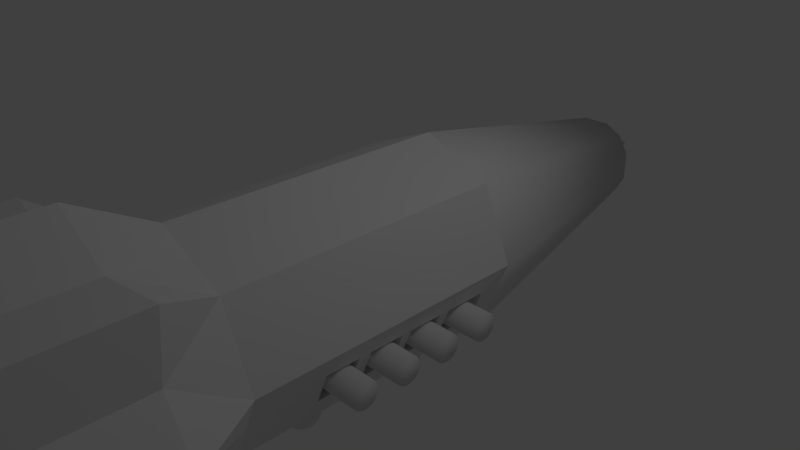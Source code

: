 # Source: hayg_mas.blend  (saved by Blender 2.63.0; exported with 4.5.12 LTS)
import bpy
from mathutils import Matrix  # noqa: F401  (used for matrix-valued properties, if any)

bpy.ops.wm.read_factory_settings(use_empty=True)
scene = bpy.context.scene
scene.name = 'Scene'

# ---- collections
col_collection_1 = bpy.data.collections.new('Collection 1'); scene.collection.children.link(col_collection_1)

# ---- materials (node trees are filled in below, after node groups)
mat_material = bpy.data.materials.new('Material')
mat_material.alpha_threshold = 0.0
mat_material.use_transparent_shadow = False
mat_material.roughness = 0.5
mat_material.line_color = (0.0, 0.0, 0.0, 1.0)

# ---- material node trees

# ---- world
world_world = bpy.data.worlds.new('World'); scene.world = world_world
world_world.color = (0.05088, 0.05088, 0.05088)
world_world.use_sun_shadow = False
world_world.sun_shadow_jitter_overblur = 0.0
world_world.cycles.sampling_method = 'MANUAL'
world_world.cycles.sample_map_resolution = 256

# ---- cameras
cam_camera = bpy.data.cameras.new('Camera')
cam_camera.clip_end = 100.0
cam_camera.lens = 35.0
cam_camera.sensor_width = 32.0
cam_camera.sensor_height = 18.0
cam_camera.ortho_scale = 7.314
cam_camera.dof.focus_distance = 0.0
cam_camera.dof.aperture_fstop = 128.0

# ---- lights
light_lamp = bpy.data.lights.new('Lamp', 'POINT')
light_lamp.transmission_factor = 0.0
light_lamp.cutoff_distance = 30.0
light_lamp.energy = 100.0
light_lamp.shadow_buffer_clip_start = 1.001
light_lamp.shadow_soft_size = 1.0
light_lamp.shadow_maximum_resolution = 0.006
light_lamp.use_absolute_resolution = True
light_lamp.cycles.use_multiple_importance_sampling = False

# ---- meshes
me_cube = bpy.data.meshes.new('Cube')
me_cube.from_pydata([(1.0, 1.0, -1.0), (1.0, -2.841, -1.0), (-1.0, -2.841, -1.0), (-1.0, 1.0, -1.0), (1.0, 1.0, 1.0), (1.0, -2.841, 1.0), (-1.0, -2.841, 1.0), (-1.0, 1.0, 1.0), (0.4606, 4.763, -0.4606), (-0.4606, 4.763, -0.4606), (0.4606, 4.763, 0.4606), (-0.4606, 4.763, 0.4606), (1.548e-07, 1.0, -1.402), (1.402, 1.0, 0.0), (-1.402, 1.0, 0.0), (2.384e-07, 1.0, 1.402), (1.504, -3.704, -1.504), (-1.504, -3.704, -1.504), (1.504, -3.704, 1.504), (-1.504, -3.704, 1.504), (1.504, -7.776, -1.504), (-1.504, -7.776, -1.504), (1.504, -7.776, 1.504), (-1.504, -7.776, 1.504), (0.8037, -8.969, -0.8037), (-0.8037, -8.969, -0.8037), (0.8037, -8.969, 0.8037), (-0.8037, -8.969, 0.8037), (0.2012, 4.763, -0.6037), (-0.2012, 4.763, -0.6037), (0.6037, 4.763, -0.2012), (0.6037, 4.763, 0.2012), (-0.6037, 4.763, -0.2012), (-0.6037, 4.763, 0.2012), (0.2012, 4.763, 0.6037), (-0.2012, 4.763, 0.6037), (0.1756, 4.645, -0.5268), (-0.1756, 4.645, -0.5268), (0.5268, 4.645, -0.1756), (0.5268, 4.645, 0.1756), (-0.5268, 4.645, -0.1756), (-0.5268, 4.645, 0.1756), (0.1756, 4.645, 0.5268), (-0.1756, 4.645, 0.5268), (0.1128, 4.15, -0.3383), (-0.1128, 4.15, -0.3383), (0.3383, 4.15, -0.1128), (0.3383, 4.15, 0.1128), (-0.3383, 4.15, -0.1128), (-0.3383, 4.15, 0.1128), (0.1128, 4.15, 0.3383), (-0.1128, 4.15, 0.3383), (0.05357, 5.093, -0.1607), (-0.05357, 5.093, -0.1607), (0.1607, 5.093, -0.05357), (0.1607, 5.093, 0.05357), (-0.1607, 5.093, -0.05357), (-0.1607, 5.093, 0.05357), (0.05357, 5.093, 0.1607), (-0.05357, 5.093, 0.1607), (2.361e-07, 5.67, 0.0), (1.988, -3.826, 0.0), (-1.988, -3.826, 0.0), (-7.956e-07, -3.826, 1.988), (-6.53e-07, -2.841, 1.435), (-1.435, -2.841, 0.0), (1.435, -2.841, 0.0), (1.165e-07, -2.841, -1.435), (2.706e-07, -3.826, -1.988), (1.988, -7.57, 0.0), (-1.988, -7.57, 0.0), (-7.956e-07, -7.57, 1.988), (2.706e-07, -7.57, -1.988), (0.9383, -8.865, 0.0), (-0.9383, -8.865, 0.0), (-5.415e-07, -8.865, 0.9383), (-3.817e-08, -8.865, -0.9383), (-0.6178, -3.765, 1.434), (0.6178, -3.765, 1.434), (1.434, -3.765, 0.6178), (1.434, -3.765, -0.6178), (0.6178, -3.765, -1.434), (-0.6178, -3.765, -1.434), (-1.434, -3.765, -0.6178), (-1.434, -3.765, 0.6178), (-0.6178, -7.8, 1.434), (0.6178, -7.8, 1.434), (1.434, -7.8, 0.6178), (1.434, -7.8, -0.6178), (0.6178, -7.8, -1.434), (-0.6178, -7.8, -1.434), (-1.434, -7.8, -0.6178), (-1.434, -7.8, 0.6178), (1.633, -0.488, -0.5996), (-1.716, -0.488, -0.6127), (1.632, -0.5056, -0.5666), (-1.717, -0.5056, -0.5798), (1.631, -0.5165, -0.5308), (-1.718, -0.5165, -0.544), (1.629, -0.5201, -0.4936), (-1.719, -0.5201, -0.5068), (1.634, -0.4642, -0.6285), (-1.715, -0.4642, -0.6416), (-1.719, 0.118, -0.5068), (1.629, 0.118, -0.4936), (-1.718, 0.1217, -0.544), (1.631, 0.1217, -0.5308), (-1.717, 0.1325, -0.5798), (1.632, 0.1325, -0.5666), (-1.716, 0.1502, -0.6127), (1.633, 0.1502, -0.5996), (-1.715, 0.1739, -0.6416), (1.634, 0.1739, -0.6285), (-1.714, 0.2028, -0.6653), (1.635, 0.2028, -0.6522), (-1.713, 0.2358, -0.683), (1.635, 0.2358, -0.6698), (-1.713, 0.2716, -0.6938), (1.636, 0.2716, -0.6806), (-1.713, 0.3088, -0.6975), (1.636, 0.3088, -0.6843), (-1.713, 0.346, -0.6938), (1.636, 0.346, -0.6806), (-1.713, 0.3818, -0.683), (1.635, 0.3818, -0.6698), (-1.714, 0.4148, -0.6653), (1.635, 0.4148, -0.6522), (-1.715, 0.4437, -0.6416), (1.634, 0.4437, -0.6285), (-1.716, 0.4674, -0.6127), (1.633, 0.4674, -0.5996), (-1.717, 0.4851, -0.5798), (1.632, 0.4851, -0.5666), (-1.718, 0.4959, -0.544), (1.631, 0.4959, -0.5308), (-1.719, 0.4996, -0.5068), (1.629, 0.4996, -0.4936), (-1.721, 0.4959, -0.4696), (1.628, 0.4959, -0.4564), (-1.722, 0.4851, -0.4338), (1.627, 0.4851, -0.4207), (-1.723, 0.4674, -0.4009), (1.626, 0.4674, -0.3877), (-1.724, 0.4437, -0.372), (1.625, 0.4437, -0.3588), (-1.725, 0.4148, -0.3482), (1.624, 0.4148, -0.3351), (-1.725, 0.3818, -0.3306), (1.623, 0.3818, -0.3175), (-1.726, 0.346, -0.3198), (1.623, 0.346, -0.3066), (-1.726, 0.3088, -0.3161), (1.623, 0.3088, -0.3029), (-1.726, 0.2716, -0.3198), (1.623, 0.2716, -0.3066), (-1.725, 0.2358, -0.3306), (1.623, 0.2358, -0.3175), (-1.725, 0.2028, -0.3482), (1.624, 0.2028, -0.3351), (-1.724, 0.1739, -0.372), (1.625, 0.1739, -0.3588), (-1.723, 0.1502, -0.4009), (1.626, 0.1502, -0.3877), (-1.722, 0.1325, -0.4338), (1.627, 0.1325, -0.4207), (-1.721, 0.1217, -0.4696), (1.628, 0.1217, -0.4564), (-1.714, -0.4353, -0.6653), (1.635, -0.4353, -0.6522), (-1.713, -0.4023, -0.683), (1.635, -0.4023, -0.6698), (-1.713, -0.3666, -0.6938), (1.636, -0.3666, -0.6806), (-1.713, -0.3293, -0.6975), (1.636, -0.3293, -0.6843), (-1.713, -0.2921, -0.6938), (1.636, -0.2921, -0.6806), (-1.713, -0.2563, -0.683), (1.635, -0.2563, -0.6698), (-1.714, -0.2233, -0.6653), (1.635, -0.2233, -0.6522), (-1.715, -0.1944, -0.6416), (1.634, -0.1944, -0.6285), (-1.716, -0.1707, -0.6127), (1.633, -0.1707, -0.5996), (-1.717, -0.1531, -0.5798), (1.632, -0.1531, -0.5666), (-1.718, -0.1422, -0.544), (1.631, -0.1422, -0.5308), (-1.719, -0.1385, -0.5068), (1.629, -0.1385, -0.4936), (-1.721, -0.1422, -0.4696), (1.628, -0.1422, -0.4564), (-1.722, -0.1531, -0.4338), (1.627, -0.1531, -0.4207), (-1.723, -0.1707, -0.4009), (1.626, -0.1707, -0.3877), (-1.724, -0.1944, -0.372), (1.625, -0.1944, -0.3588), (-1.725, -0.2233, -0.3482), (1.624, -0.2233, -0.3351), (-1.725, -0.2563, -0.3306), (1.623, -0.2563, -0.3175), (-1.726, -0.2921, -0.3198), (1.623, -0.2921, -0.3066), (-1.726, -0.3293, -0.3161), (1.623, -0.3293, -0.3029), (-1.726, -0.3666, -0.3198), (1.623, -0.3666, -0.3066), (-1.725, -0.4023, -0.3306), (1.623, -0.4023, -0.3175), (-1.725, -0.4353, -0.3482), (1.624, -0.4353, -0.3351), (-1.724, -0.4642, -0.372), (1.625, -0.4642, -0.3588), (-1.723, -0.488, -0.4009), (1.626, -0.488, -0.3877), (-1.722, -0.5056, -0.4338), (1.627, -0.5056, -0.4207), (-1.721, -0.5165, -0.4696), (1.628, -0.5165, -0.4564), (1.633, -1.121, -0.5996), (-1.716, -1.121, -0.6127), (1.632, -1.139, -0.5666), (-1.717, -1.139, -0.5798), (1.631, -1.15, -0.5308), (-1.718, -1.15, -0.544), (1.629, -1.154, -0.4936), (-1.719, -1.154, -0.5068), (1.634, -1.098, -0.6285), (-1.715, -1.098, -0.6416), (-1.714, -1.069, -0.6653), (1.635, -1.069, -0.6522), (-1.713, -1.036, -0.683), (1.635, -1.036, -0.6698), (-1.713, -1.0, -0.6938), (1.636, -1.0, -0.6806), (-1.713, -0.9629, -0.6975), (1.636, -0.9629, -0.6843), (-1.713, -0.9256, -0.6938), (1.636, -0.9256, -0.6806), (-1.713, -0.8898, -0.683), (1.635, -0.8898, -0.6698), (-1.714, -0.8569, -0.6653), (1.635, -0.8569, -0.6522), (-1.715, -0.828, -0.6416), (1.634, -0.828, -0.6285), (-1.716, -0.8042, -0.6127), (1.633, -0.8042, -0.5996), (-1.717, -0.7866, -0.5798), (1.632, -0.7866, -0.5666), (-1.718, -0.7757, -0.544), (1.631, -0.7757, -0.5308), (-1.719, -0.7721, -0.5068), (1.629, -0.7721, -0.4936), (-1.721, -0.7757, -0.4696), (1.628, -0.7757, -0.4564), (-1.722, -0.7866, -0.4338), (1.627, -0.7866, -0.4207), (-1.723, -0.8042, -0.4009), (1.626, -0.8042, -0.3877), (-1.724, -0.828, -0.372), (1.625, -0.828, -0.3588), (-1.725, -0.8569, -0.3482), (1.624, -0.8569, -0.3351), (-1.725, -0.8898, -0.3306), (1.623, -0.8898, -0.3175), (-1.726, -0.9256, -0.3198), (1.623, -0.9256, -0.3066), (-1.726, -0.9629, -0.3161), (1.623, -0.9629, -0.3029), (-1.726, -1.0, -0.3198), (1.623, -1.0, -0.3066), (-1.725, -1.036, -0.3306), (1.623, -1.036, -0.3175), (-1.725, -1.069, -0.3482), (1.624, -1.069, -0.3351), (-1.724, -1.098, -0.372), (1.625, -1.098, -0.3588), (-1.723, -1.121, -0.4009), (1.626, -1.121, -0.3877), (-1.722, -1.139, -0.4338), (1.627, -1.139, -0.4207), (-1.721, -1.15, -0.4696), (1.628, -1.15, -0.4564), (1.633, -1.761, -0.5996), (-1.716, -1.761, -0.6127), (1.632, -1.778, -0.5666), (-1.717, -1.778, -0.5798), (1.631, -1.789, -0.5308), (-1.718, -1.789, -0.544), (1.629, -1.793, -0.4936), (-1.719, -1.793, -0.5068), (1.634, -1.737, -0.6285), (-1.715, -1.737, -0.6416), (-1.714, -1.708, -0.6653), (1.635, -1.708, -0.6522), (-1.713, -1.675, -0.683), (1.635, -1.675, -0.6698), (-1.713, -1.639, -0.6938), (1.636, -1.639, -0.6806), (-1.713, -1.602, -0.6975), (1.636, -1.602, -0.6843), (-1.713, -1.565, -0.6938), (1.636, -1.565, -0.6806), (-1.713, -1.529, -0.683), (1.635, -1.529, -0.6698), (-1.714, -1.496, -0.6653), (1.635, -1.496, -0.6522), (-1.715, -1.467, -0.6416), (1.634, -1.467, -0.6285), (-1.716, -1.443, -0.6127), (1.633, -1.443, -0.5996), (-1.717, -1.426, -0.5798), (1.632, -1.426, -0.5666), (-1.718, -1.415, -0.544), (1.631, -1.415, -0.5308), (-1.719, -1.411, -0.5068), (1.629, -1.411, -0.4936), (-1.721, -1.415, -0.4696), (1.628, -1.415, -0.4564), (-1.722, -1.426, -0.4338), (1.627, -1.426, -0.4207), (-1.723, -1.443, -0.4009), (1.626, -1.443, -0.3877), (-1.724, -1.467, -0.372), (1.625, -1.467, -0.3588), (-1.725, -1.496, -0.3482), (1.624, -1.496, -0.3351), (-1.725, -1.529, -0.3306), (1.623, -1.529, -0.3175), (-1.726, -1.565, -0.3198), (1.623, -1.565, -0.3066), (-1.726, -1.602, -0.3161), (1.623, -1.602, -0.3029), (-1.726, -1.639, -0.3198), (1.623, -1.639, -0.3066), (-1.725, -1.675, -0.3306), (1.623, -1.675, -0.3175), (-1.725, -1.708, -0.3482), (1.624, -1.708, -0.3351), (-1.724, -1.737, -0.372), (1.625, -1.737, -0.3588), (-1.723, -1.761, -0.4009), (1.626, -1.761, -0.3877), (-1.722, -1.778, -0.4338), (1.627, -1.778, -0.4207), (-1.721, -1.789, -0.4696), (1.628, -1.789, -0.4564), (0.3512, 4.645, -0.3512), (0.3512, 4.645, 0.3512), (-0.3512, 4.645, 0.3512), (-0.3512, 4.645, -0.3512), (1.121, -1.857, -0.7226), (-1.121, -1.857, -0.7226), (-1.314, -1.857, -0.2774), (1.314, -1.857, -0.2774), (-1.121, -1.388, -0.7226), (-1.314, -1.388, -0.2774), (1.121, -1.388, -0.7226), (1.314, -1.388, -0.2774), (-1.121, -1.214, -0.7226), (-1.314, -1.214, -0.2774), (1.121, -1.214, -0.7226), (1.314, -1.214, -0.2774), (-1.121, -0.7258, -0.7226), (-1.314, -0.7258, -0.2774), (1.121, -0.7258, -0.7226), (1.314, -0.7258, -0.2774), (-1.121, -0.598, -0.7226), (-1.314, -0.598, -0.2774), (1.121, -0.598, -0.7226), (1.314, -0.598, -0.2774), (-1.121, -0.1147, -0.7226), (-1.314, -0.1147, -0.2774), (1.121, -0.1147, -0.7226), (1.314, -0.1147, -0.2774), (-1.121, 0.03381, -0.7226), (-1.314, 0.03381, -0.2774), (1.121, 0.03381, -0.7226), (1.314, 0.03381, -0.2774), (-1.121, 0.6229, -0.7226), (-1.314, 0.6229, -0.2774), (1.121, 0.6229, -0.7226), (1.314, 0.6229, -0.2774), (0.8201, 0.03381, -0.7226), (1.014, 0.03381, -0.2774), (0.8201, 0.6229, -0.7226), (1.014, 0.6229, -0.2774), (1.014, -0.1147, -0.2774), (0.8201, -0.1147, -0.7226), (1.014, -0.598, -0.2774), (0.8201, -0.598, -0.7226), (0.8201, -1.214, -0.7226), (1.014, -1.214, -0.2774), (0.8201, -0.7258, -0.7226), (1.014, -0.7258, -0.2774), (0.8201, -1.857, -0.7226), (1.014, -1.857, -0.2774), (0.8201, -1.388, -0.7226), (1.014, -1.388, -0.2774), (-0.9105, 0.03381, -0.7226), (-1.104, 0.03381, -0.2774), (-0.9105, 0.6229, -0.7226), (-1.104, 0.6229, -0.2774), (-0.9105, -0.598, -0.7226), (-1.104, -0.598, -0.2774), (-0.9105, -0.1147, -0.7226), (-1.104, -0.1147, -0.2774), (-0.9105, -1.214, -0.7226), (-1.104, -1.214, -0.2774), (-0.9105, -0.7258, -0.7226), (-1.104, -0.7258, -0.2774), (-0.9105, -1.857, -0.7226), (-1.104, -1.857, -0.2774), (-0.9105, -1.388, -0.7226), (-1.104, -1.388, -0.2774), (0.573, -8.853, -0.573), (-0.573, -8.853, -0.573), (0.573, -8.853, 0.573), (-0.573, -8.853, 0.573), (0.669, -8.779, 0.0), (-0.669, -8.779, 0.0), (-4.711e-07, -8.779, 0.669), (-1.122e-07, -8.779, -0.669), (0.3761, -8.922, -0.3761), (-0.3761, -8.922, -0.3761), (0.3761, -8.922, 0.3761), (-0.3761, -8.922, 0.3761), (0.4392, -8.873, 0.0), (-0.4392, -8.873, 0.0), (-4.111e-07, -8.873, 0.4392), (-1.755e-07, -8.873, -0.4392), (0.1898, -8.838, -0.1898), (-0.1898, -8.838, -0.1898), (0.1898, -8.838, 0.1898), (-0.1898, -8.838, 0.1898), (0.2216, -8.813, 0.0), (-0.2216, -8.813, 0.0), (-3.563e-07, -8.813, 0.2216), (-2.374e-07, -8.813, -0.2216), (0.1201, -9.029, -0.1201), (-0.1201, -9.029, -0.1201), (0.1201, -9.029, 0.1201), (-0.1201, -9.029, 0.1201), (0.1402, -9.013, 0.0), (-0.1402, -9.013, 0.0), (-3.355e-07, -9.013, 0.1402), (-2.603e-07, -9.013, -0.1402), (-2.998e-07, -8.949, 0.0), (-1.719, -1.602, -0.5068), (-1.719, -0.9629, -0.5068), (-1.719, -0.3293, -0.5068), (-1.719, 0.3088, -0.5068), (1.629, 0.3088, -0.4936), (1.629, -0.3293, -0.4936), (1.629, -1.602, -0.4936), (1.629, -0.9629, -0.4936), (-0.5, -2.841, -1.217), (0.5, -2.841, -1.217), (-1.217, -2.841, 0.5), (1.217, -2.841, 0.5), (-0.5, -2.841, 1.217), (0.5, -2.841, 1.217), (-1.217, -2.841, -0.5), (1.217, -2.841, -0.5), (-0.4019, -8.917, 0.871), (0.4019, -8.917, 0.871), (0.871, -8.917, 0.4019), (0.871, -8.917, -0.4019), (0.4019, -8.917, -0.871), (-0.4019, -8.917, -0.871), (-0.871, -8.917, -0.4019), (-0.871, -8.917, 0.4019), (-1.155, -4.81, -1.44), (-1.141, -4.818, -1.605), (0.8689, -4.782, -1.778), (-0.9233, -4.809, -1.794), (0.8692, -4.783, -1.745), (-0.923, -4.81, -1.761), (0.8696, -4.79, -1.712), (-0.9226, -4.818, -1.728), (0.8701, -4.804, -1.682), (-0.9221, -4.832, -1.697), (0.8707, -4.823, -1.655), (-0.9215, -4.851, -1.67), (0.8714, -4.848, -1.632), (-0.9208, -4.875, -1.647), (0.8721, -4.876, -1.614), (-0.9201, -4.904, -1.63), (0.8727, -4.907, -1.602), (-0.9195, -4.935, -1.618), (0.8734, -4.94, -1.597), (-0.9188, -4.968, -1.612), (0.874, -4.974, -1.598), (-0.9182, -5.001, -1.613), (0.8746, -5.006, -1.605), (-0.9176, -5.034, -1.621), (0.875, -5.037, -1.619), (-0.9172, -5.064, -1.635), (0.8754, -5.064, -1.639), (-0.9168, -5.092, -1.654), (0.8756, -5.087, -1.663), (-0.9166, -5.115, -1.679), (0.8757, -5.105, -1.691), (-0.9165, -5.132, -1.707), (0.8756, -5.117, -1.723), (-0.9166, -5.144, -1.738), (0.8754, -5.122, -1.756), (-0.9168, -5.15, -1.771), (0.8751, -5.121, -1.789), (-0.9171, -5.149, -1.805), (0.8747, -5.113, -1.822), (-0.9175, -5.141, -1.837), (0.8742, -5.1, -1.852), (-0.918, -5.127, -1.868), (0.8736, -5.08, -1.879), (-0.9186, -5.108, -1.895), (0.873, -5.056, -1.902), (-0.9192, -5.083, -1.918), (0.8723, -5.027, -1.92), (-0.9199, -5.055, -1.936), (0.8716, -4.996, -1.932), (-0.9206, -5.024, -1.947), (0.871, -4.963, -1.937), (-0.9212, -4.991, -1.953), (0.8704, -4.93, -1.936), (-0.9218, -4.957, -1.952), (0.8698, -4.897, -1.929), (-0.9224, -4.925, -1.944), (0.8694, -4.867, -1.915), (-0.9228, -4.894, -1.93), (0.869, -4.839, -1.895), (-0.9232, -4.867, -1.911), (0.8688, -4.817, -1.871), (-0.9234, -4.844, -1.887), (0.8687, -4.799, -1.843), (-0.9235, -4.826, -1.858), (0.8688, -4.787, -1.811), (-0.9234, -4.815, -1.827), (-1.186, -4.822, -1.441), (-1.172, -4.83, -1.607), (-1.214, -4.84, -1.442), (-1.2, -4.848, -1.608), (-1.238, -4.863, -1.444), (-1.224, -4.871, -1.609), (-1.257, -4.891, -1.445), (-1.243, -4.899, -1.61), (-1.27, -4.921, -1.446), (-1.257, -4.929, -1.611), (-1.277, -4.954, -1.447), (-1.264, -4.962, -1.612), (-1.278, -4.987, -1.447), (-1.264, -4.996, -1.613), (-1.272, -5.02, -1.448), (-1.258, -5.029, -1.613), (-1.26, -5.051, -1.448), (-1.246, -5.06, -1.613), (-1.241, -5.08, -1.448), (-1.228, -5.088, -1.613), (-1.218, -5.104, -1.448), (-1.205, -5.112, -1.613), (-1.191, -5.123, -1.447), (-1.177, -5.131, -1.613), (-1.16, -5.136, -1.446), (-1.147, -5.144, -1.612), (-1.127, -5.143, -1.445), (-1.114, -5.151, -1.611), (-1.094, -5.144, -1.444), (-1.08, -5.152, -1.61), (-1.061, -5.138, -1.443), (-1.048, -5.146, -1.609), (-1.03, -5.125, -1.442), (-1.016, -5.134, -1.607), (-1.002, -5.107, -1.441), (-0.9883, -5.116, -1.606), (-0.9778, -5.084, -1.44), (-0.9643, -5.092, -1.605), (-0.9588, -5.057, -1.438), (-0.9453, -5.065, -1.604), (-0.9455, -5.026, -1.437), (-0.9319, -5.034, -1.603), (-0.9384, -4.993, -1.437), (-0.9249, -5.001, -1.602), (-0.9379, -4.96, -1.436), (-0.9243, -4.968, -1.601), (-0.9438, -4.927, -1.435), (-0.9303, -4.935, -1.601), (-0.9561, -4.896, -1.435), (-0.9426, -4.904, -1.601), (-0.9742, -4.868, -1.435), (-0.9607, -4.876, -1.601), (-0.9975, -4.844, -1.436), (-0.9839, -4.852, -1.601), (-1.025, -4.825, -1.436), (-1.011, -4.833, -1.602), (-1.056, -4.811, -1.437), (-1.042, -4.819, -1.602), (-1.088, -4.804, -1.438), (-1.075, -4.812, -1.603), (-1.122, -4.804, -1.439), (-1.108, -4.812, -1.604), (-1.149, -5.02, -1.865), (-1.153, -4.991, -1.867), (-1.153, -4.962, -1.866), (-1.149, -4.934, -1.863), (-1.146, -4.907, -1.858), (-1.138, -4.879, -1.848), (-1.146, -5.047, -1.861), (-1.137, -5.076, -1.853), (-1.125, -5.102, -1.841), (-1.11, -5.126, -1.822), (-1.085, -5.143, -1.794), (-1.125, -4.862, -1.835), (-1.11, -4.831, -1.815), (-1.085, -4.816, -1.786), (-1.058, -4.81, -1.753), (-1.027, -4.811, -1.718), (-0.9993, -4.819, -1.686), (-1.057, -5.15, -1.762), (-1.026, -5.151, -1.727), (-0.999, -5.145, -1.695), (-0.9758, -5.133, -1.667), (-0.9761, -4.832, -1.659), (-1.047, -4.96, -1.923), (-1.045, -4.929, -1.918), (-1.044, -4.901, -1.909), (-1.04, -4.873, -1.894), (-1.036, -4.851, -1.877), (-1.025, -4.829, -1.849), (-1.012, -4.815, -1.819), (-1.044, -5.022, -1.92), (-1.047, -4.991, -1.924), (-1.043, -5.051, -1.913), (-1.038, -5.08, -1.9), (-1.033, -5.103, -1.884), (-1.022, -5.127, -1.857), (-1.009, -5.142, -1.828), (-1.226, -5.024, -1.739), (-1.231, -4.993, -1.74), (-1.218, -5.053, -1.737), (-1.205, -5.082, -1.733), (-1.187, -5.107, -1.727), (-1.166, -5.129, -1.717), (-1.13, -5.143, -1.703), (-1.23, -4.962, -1.739), (-1.225, -4.932, -1.737), (-1.217, -4.903, -1.734), (-1.203, -4.875, -1.729), (-1.185, -4.855, -1.721), (-1.163, -4.83, -1.711), (-1.127, -4.817, -1.696), (-1.155, -6.211, -1.44), (-1.141, -6.219, -1.605), (0.8689, -6.183, -1.778), (-0.9233, -6.21, -1.794), (0.8692, -6.184, -1.745), (-0.923, -6.211, -1.761), (0.8696, -6.191, -1.712), (-0.9226, -6.219, -1.728), (0.8701, -6.205, -1.682), (-0.9221, -6.233, -1.697), (0.8707, -6.224, -1.655), (-0.9215, -6.252, -1.67), (0.8714, -6.249, -1.632), (-0.9208, -6.276, -1.647), (0.8721, -6.277, -1.614), (-0.9201, -6.305, -1.63), (0.8727, -6.308, -1.602), (-0.9195, -6.336, -1.618), (0.8734, -6.341, -1.597), (-0.9188, -6.369, -1.612), (0.874, -6.375, -1.598), (-0.9182, -6.402, -1.613), (0.8746, -6.407, -1.605), (-0.9176, -6.435, -1.621), (0.875, -6.438, -1.619), (-0.9172, -6.466, -1.635), (0.8754, -6.465, -1.639), (-0.9168, -6.493, -1.654), (0.8756, -6.488, -1.663), (-0.9166, -6.516, -1.679), (0.8757, -6.506, -1.691), (-0.9165, -6.533, -1.707), (0.8756, -6.518, -1.723), (-0.9166, -6.545, -1.738), (0.8754, -6.523, -1.756), (-0.9168, -6.551, -1.771), (0.8751, -6.522, -1.789), (-0.9171, -6.55, -1.805), (0.8747, -6.514, -1.822), (-0.9175, -6.542, -1.837), (0.8742, -6.501, -1.852), (-0.918, -6.528, -1.868), (0.8736, -6.481, -1.879), (-0.9186, -6.509, -1.895), (0.873, -6.457, -1.902), (-0.9192, -6.484, -1.918), (0.8723, -6.428, -1.92), (-0.9199, -6.456, -1.936), (0.8716, -6.397, -1.932), (-0.9206, -6.425, -1.947), (0.871, -6.364, -1.937), (-0.9212, -6.392, -1.953), (0.8704, -6.331, -1.936), (-0.9218, -6.358, -1.952), (0.8698, -6.298, -1.929), (-0.9224, -6.326, -1.944), (0.8694, -6.268, -1.915), (-0.9228, -6.295, -1.93), (0.869, -6.24, -1.895), (-0.9232, -6.268, -1.911), (0.8688, -6.218, -1.871), (-0.9234, -6.245, -1.887), (0.8687, -6.2, -1.843), (-0.9235, -6.227, -1.858), (0.8688, -6.188, -1.811), (-0.9234, -6.216, -1.827), (-1.186, -6.223, -1.441), (-1.172, -6.231, -1.607), (-1.214, -6.241, -1.442), (-1.2, -6.249, -1.608), (-1.238, -6.264, -1.444), (-1.224, -6.272, -1.609), (-1.257, -6.292, -1.445), (-1.243, -6.3, -1.61), (-1.27, -6.322, -1.446), (-1.257, -6.331, -1.611), (-1.277, -6.355, -1.447), (-1.264, -6.363, -1.612), (-1.278, -6.388, -1.447), (-1.264, -6.397, -1.613), (-1.272, -6.421, -1.448), (-1.258, -6.43, -1.613), (-1.26, -6.453, -1.448), (-1.246, -6.461, -1.613), (-1.241, -6.481, -1.448), (-1.228, -6.489, -1.613), (-1.218, -6.505, -1.448), (-1.205, -6.513, -1.613), (-1.191, -6.524, -1.447), (-1.177, -6.532, -1.613), (-1.16, -6.537, -1.446), (-1.147, -6.545, -1.612), (-1.127, -6.544, -1.445), (-1.114, -6.552, -1.611), (-1.094, -6.545, -1.444), (-1.08, -6.553, -1.61), (-1.061, -6.539, -1.443), (-1.048, -6.547, -1.609), (-1.03, -6.527, -1.442), (-1.016, -6.535, -1.607), (-1.002, -6.508, -1.441), (-0.9883, -6.517, -1.606), (-0.9778, -6.485, -1.44), (-0.9643, -6.493, -1.605), (-0.9588, -6.458, -1.438), (-0.9453, -6.466, -1.604), (-0.9455, -6.427, -1.437), (-0.9319, -6.435, -1.603), (-0.9384, -6.394, -1.437), (-0.9249, -6.402, -1.602), (-0.9379, -6.361, -1.436), (-0.9243, -6.369, -1.601), (-0.9438, -6.328, -1.435), (-0.9303, -6.336, -1.601), (-0.9561, -6.297, -1.435), (-0.9426, -6.305, -1.601), (-0.9742, -6.269, -1.435), (-0.9607, -6.277, -1.601), (-0.9975, -6.245, -1.436), (-0.9839, -6.253, -1.601), (-1.025, -6.226, -1.436), (-1.011, -6.234, -1.602), (-1.056, -6.212, -1.437), (-1.042, -6.22, -1.602), (-1.088, -6.205, -1.438), (-1.075, -6.213, -1.603), (-1.122, -6.205, -1.439), (-1.108, -6.213, -1.604), (-1.149, -6.421, -1.865), (-1.153, -6.392, -1.867), (-1.153, -6.363, -1.866), (-1.149, -6.335, -1.863), (-1.146, -6.308, -1.858), (-1.138, -6.28, -1.848), (-1.146, -6.448, -1.861), (-1.137, -6.477, -1.853), (-1.125, -6.503, -1.841), (-1.11, -6.527, -1.822), (-1.085, -6.544, -1.794), (-1.125, -6.263, -1.835), (-1.11, -6.232, -1.815), (-1.085, -6.217, -1.786), (-1.058, -6.211, -1.753), (-1.027, -6.212, -1.718), (-0.9993, -6.22, -1.686), (-1.057, -6.551, -1.762), (-1.026, -6.552, -1.727), (-0.999, -6.546, -1.695), (-0.9758, -6.534, -1.667), (-0.9761, -6.233, -1.659), (-1.047, -6.361, -1.923), (-1.045, -6.33, -1.918), (-1.044, -6.302, -1.909), (-1.04, -6.274, -1.894), (-1.036, -6.252, -1.877), (-1.025, -6.23, -1.849), (-1.012, -6.216, -1.819), (-1.044, -6.423, -1.92), (-1.047, -6.392, -1.924), (-1.043, -6.452, -1.913), (-1.038, -6.481, -1.9), (-1.033, -6.504, -1.884), (-1.022, -6.528, -1.857), (-1.009, -6.543, -1.828), (-1.226, -6.425, -1.739), (-1.231, -6.394, -1.74), (-1.218, -6.454, -1.737), (-1.205, -6.483, -1.733), (-1.187, -6.508, -1.727), (-1.166, -6.53, -1.717), (-1.13, -6.544, -1.703), (-1.23, -6.363, -1.739), (-1.225, -6.333, -1.737), (-1.217, -6.304, -1.734), (-1.203, -6.276, -1.729), (-1.185, -6.256, -1.721), (-1.163, -6.231, -1.711), (-1.127, -6.218, -1.696), (0.8194, -6.893, -1.979), (0.8194, -4.563, -1.979), (1.291, -4.563, -1.716), (1.291, -6.893, -1.716), (0.8194, -6.893, -1.32), (0.8194, -4.563, -1.32), (1.458, -4.563, -1.32), (1.458, -6.893, -1.32), (1.092, -4.563, -1.917), (1.092, -6.893, -1.917), (1.398, -4.563, -1.564), (0.9676, -4.563, -1.968), (1.398, -6.893, -1.564), (1.203, -6.893, -1.817), (1.203, -4.563, -1.817), (0.9676, -6.893, -1.968), (-0.04598, -6.562, -1.994), (-0.04598, -6.179, -1.994), (0.05159, -6.179, -1.994), (0.05159, -6.562, -1.994), (-0.4803, -6.562, -1.589), (-0.4803, -6.179, -1.589), (0.4859, -6.179, -1.589), (0.4859, -6.562, -1.589), (-0.04598, -5.164, -1.994), (-0.04598, -4.78, -1.994), (0.05159, -4.78, -1.994), (0.05159, -5.164, -1.994), (-0.4803, -5.164, -1.589), (-0.4803, -4.78, -1.589), (0.4859, -4.78, -1.589), (0.4859, -5.164, -1.589), (0.8013, 0.4041, -1.053), (0.8013, -2.114, -1.053), (0.231, -2.114, -1.301), (0.231, 0.4041, -1.301), (0.8226, 0.4041, -1.13), (0.8226, -2.114, -1.13), (0.2522, -2.114, -1.378), (0.2522, 0.4041, -1.378), (0.6228, -0.937, -1.463), (0.5941, -0.9749, -1.46), (0.5639, -1.01, -1.448), (0.5335, -1.041, -1.428), (0.5039, -1.066, -1.4), (0.4763, -1.084, -1.366), (0.4518, -1.096, -1.327), (0.3313, -0.04671, -1.325), (0.3537, -0.04671, -1.367), (0.3839, -0.04671, -1.404), (0.4207, -0.04671, -1.435), (0.4627, -0.04671, -1.457), (0.5084, -0.04671, -1.471), (0.5558, -0.04671, -1.476), (0.6033, -0.04671, -1.471), (0.4313, -1.1, -1.284), (0.6304, -0.9414, -1.46), (0.609, -0.9836, -1.454), (0.5856, -1.022, -1.439), (0.561, -1.057, -1.417), (0.5362, -1.084, -1.387), (0.5123, -1.105, -1.352), (0.3356, 0.0007758, -1.324), (0.3579, -0.0001367, -1.366), (0.3879, -0.002839, -1.403), (0.4243, -0.007227, -1.433), (0.4658, -0.01313, -1.456), (0.5108, -0.02033, -1.47), (0.5575, -0.02854, -1.475), (0.6042, -0.03744, -1.471), (0.49, -1.118, -1.311), (0.4703, -1.122, -1.268), (0.6387, -0.9441, -1.457), (0.6252, -0.9889, -1.448), (0.609, -1.03, -1.43), (0.5908, -1.066, -1.405), (0.5713, -1.096, -1.373), (0.3484, 0.04643, -1.318), (0.3705, 0.04465, -1.361), (0.3997, 0.03934, -1.398), (0.435, 0.03074, -1.429), (0.4749, 0.01915, -1.452), (0.5179, 0.005039, -1.467), (0.5624, -0.01106, -1.473), (0.6067, -0.02854, -1.47), (0.5513, -1.118, -1.335), (0.5314, -1.132, -1.294), (0.5125, -1.136, -1.251), (0.6472, -0.945, -1.453), (0.642, -0.9906, -1.441), (0.6334, -1.033, -1.42), (0.6219, -1.07, -1.392), (0.3692, 0.08851, -1.31), (0.3909, 0.08592, -1.352), (0.4189, 0.07822, -1.39), (0.4522, 0.06573, -1.422), (0.4896, 0.04891, -1.446), (0.5294, 0.02842, -1.463), (0.5704, 0.005039, -1.47), (0.6107, -0.02033, -1.468), (0.6079, -1.1, -1.358), (0.5918, -1.122, -1.319), (0.5745, -1.136, -1.277), (0.5564, -1.141, -1.233), (0.6558, -0.9441, -1.45), (0.6588, -0.9889, -1.434), (0.6578, -1.03, -1.41), (0.3972, 0.1254, -1.298), (0.4184, 0.1221, -1.341), (0.4448, 0.1123, -1.379), (0.4755, 0.09639, -1.412), (0.5094, 0.07499, -1.438), (0.545, 0.04891, -1.456), (0.5811, 0.01915, -1.466), (0.6162, -0.01313, -1.466), (0.6529, -1.066, -1.379), (0.6444, -1.096, -1.343), (0.6324, -1.118, -1.302), (0.6175, -1.132, -1.259), (0.6003, -1.136, -1.215), (0.664, -0.9414, -1.446), (0.6749, -0.9836, -1.427), (0.4313, 0.1557, -1.284), (0.4518, 0.1518, -1.327), (0.4763, 0.1403, -1.366), (0.5039, 0.1216, -1.4), (0.5335, 0.09639, -1.428), (0.5639, 0.06573, -1.448), (0.5941, 0.03074, -1.46), (0.6228, -0.007227, -1.463), (0.6813, -1.022, -1.4), (0.6828, -1.057, -1.367), (0.6795, -1.084, -1.328), (0.6714, -1.105, -1.286), (0.6589, -1.118, -1.242), (0.6425, -1.122, -1.197), (0.649, -0.8975, -1.458), (0.4703, 0.1782, -1.268), (0.49, 0.1738, -1.311), (0.5123, 0.161, -1.352), (0.5362, 0.1403, -1.387), (0.561, 0.1123, -1.417), (0.5856, 0.07822, -1.439), (0.609, 0.03934, -1.454), (0.6304, -0.002839, -1.46), (0.6716, -0.937, -1.443), (0.6898, -0.9749, -1.421), (0.7029, -1.01, -1.391), (0.7103, -1.041, -1.355), (0.7118, -1.066, -1.315), (0.7074, -1.084, -1.271), (0.6971, -1.096, -1.226), (0.5125, 0.192, -1.251), (0.5314, 0.1874, -1.294), (0.5513, 0.1738, -1.335), (0.5713, 0.1518, -1.373), (0.5908, 0.1221, -1.405), (0.609, 0.08592, -1.43), (0.6252, 0.04465, -1.448), (0.6387, -0.0001367, -1.457), (0.6814, -1.1, -1.181), (0.6783, -0.9311, -1.441), (0.7029, -0.9634, -1.416), (0.7218, -0.9931, -1.383), (0.7344, -1.019, -1.345), (0.7402, -1.041, -1.303), (0.7389, -1.057, -1.258), (0.5564, 0.1967, -1.233), (0.5745, 0.192, -1.277), (0.5918, 0.1782, -1.319), (0.6079, 0.1557, -1.358), (0.6219, 0.1254, -1.392), (0.6334, 0.08851, -1.42), (0.642, 0.04643, -1.441), (0.6472, 0.0007758, -1.453), (0.7305, -1.066, -1.212), (0.7155, -1.07, -1.167), (0.6838, -0.9239, -1.438), (0.7136, -0.9492, -1.411), (0.7374, -0.9726, -1.377), (0.7542, -0.9931, -1.337), (0.7635, -1.01, -1.294), (0.6003, 0.192, -1.215), (0.6175, 0.1874, -1.259), (0.6324, 0.1738, -1.302), (0.6444, 0.1518, -1.343), (0.6529, 0.1221, -1.379), (0.6578, 0.08592, -1.41), (0.6588, 0.04465, -1.434), (0.6558, -0.0001367, -1.45), (0.7647, -1.022, -1.248), (0.758, -1.03, -1.201), (0.7435, -1.033, -1.156), (0.6878, -0.9157, -1.437), (0.7215, -0.9331, -1.408), (0.7489, -0.9492, -1.372), (0.7689, -0.9634, -1.331), (0.6425, 0.1782, -1.197), (0.6589, 0.1738, -1.242), (0.6714, 0.161, -1.286), (0.6795, 0.1403, -1.328), (0.6828, 0.1123, -1.367), (0.6813, 0.07822, -1.4), (0.6749, 0.03934, -1.427), (0.664, -0.002839, -1.446), (0.7807, -0.9749, -1.287), (0.7839, -0.9836, -1.24), (0.7784, -0.9889, -1.193), (0.7643, -0.9906, -1.147), (0.6903, -0.9068, -1.436), (0.7264, -0.9157, -1.406), (0.7561, -0.9239, -1.369), (0.6814, 0.1557, -1.181), (0.6971, 0.1518, -1.226), (0.7074, 0.1403, -1.271), (0.7118, 0.1216, -1.315), (0.7103, 0.09639, -1.355), (0.7029, 0.06573, -1.391), (0.6898, 0.03074, -1.421), (0.6716, -0.007227, -1.443), (0.778, -0.9311, -1.328), (0.7914, -0.937, -1.282), (0.7958, -0.9414, -1.235), (0.791, -0.9441, -1.187), (0.7771, -0.945, -1.142), (0.6912, -0.8975, -1.435), (0.7281, -0.8975, -1.405), (0.7155, 0.1254, -1.167), (0.7305, 0.1221, -1.212), (0.7389, 0.1123, -1.258), (0.7402, 0.09639, -1.303), (0.7344, 0.07499, -1.345), (0.7218, 0.04891, -1.383), (0.7029, 0.01915, -1.416), (0.6783, -0.01313, -1.441), (0.7585, -0.8975, -1.368), (0.781, -0.8975, -1.326), (0.795, -0.8975, -1.281), (0.7998, -0.8975, -1.233), (0.7952, -0.8975, -1.186), (0.7815, -0.8975, -1.14), (0.6903, -0.8882, -1.436), (0.7435, 0.08851, -1.156), (0.758, 0.08592, -1.201), (0.7647, 0.07822, -1.248), (0.7635, 0.06573, -1.294), (0.7542, 0.04891, -1.337), (0.7374, 0.02842, -1.377), (0.7136, 0.005039, -1.411), (0.6838, -0.02033, -1.438), (0.7264, -0.8793, -1.406), (0.7561, -0.8711, -1.369), (0.778, -0.8639, -1.328), (0.7914, -0.858, -1.282), (0.7958, -0.8536, -1.235), (0.791, -0.8509, -1.187), (0.7771, -0.85, -1.142), (0.7643, 0.04643, -1.147), (0.7784, 0.04464, -1.193), (0.7839, 0.03934, -1.24), (0.7807, 0.03074, -1.287), (0.7689, 0.01915, -1.331), (0.7489, 0.005039, -1.372), (0.7215, -0.01106, -1.408), (0.6878, -0.02854, -1.437), (0.6878, -0.8793, -1.437), (0.7215, -0.8619, -1.408), (0.7489, -0.8458, -1.372), (0.7689, -0.8316, -1.331), (0.7807, -0.8201, -1.287), (0.7839, -0.8114, -1.24), (0.7784, -0.8061, -1.193), (0.7771, 0.0007758, -1.142), (0.791, -0.0001367, -1.187), (0.7958, -0.002839, -1.235), (0.7914, -0.007227, -1.282), (0.778, -0.01313, -1.328), (0.7561, -0.02033, -1.369), (0.7264, -0.02854, -1.406), (0.6903, -0.03744, -1.436), (0.7643, -0.8044, -1.147), (0.6838, -0.8711, -1.438), (0.7136, -0.8458, -1.411), (0.7374, -0.8224, -1.377), (0.7542, -0.8019, -1.337), (0.7635, -0.7851, -1.294), (0.7647, -0.7726, -1.248), (0.7815, -0.04671, -1.14), (0.7952, -0.04671, -1.186), (0.7998, -0.04671, -1.233), (0.795, -0.04671, -1.281), (0.781, -0.04671, -1.326), (0.7585, -0.04671, -1.368), (0.7281, -0.04671, -1.405), (0.6912, -0.04671, -1.435), (0.758, -0.7649, -1.201), (0.7435, -0.7623, -1.156), (0.6783, -0.8639, -1.441), (0.7029, -0.8316, -1.416), (0.7218, -0.8019, -1.383), (0.7344, -0.7758, -1.345), (0.7402, -0.7544, -1.303), (0.7771, -0.09419, -1.142), (0.791, -0.09328, -1.187), (0.7958, -0.09058, -1.235), (0.7914, -0.08619, -1.282), (0.778, -0.08028, -1.328), (0.7561, -0.07309, -1.369), (0.7264, -0.06488, -1.406), (0.6903, -0.05597, -1.436), (0.7389, -0.7385, -1.258), (0.7305, -0.7287, -1.212), (0.7155, -0.7254, -1.167), (0.6716, -0.858, -1.443), (0.6898, -0.8201, -1.421), (0.7029, -0.7851, -1.391), (0.7103, -0.7544, -1.355), (0.7643, -0.1399, -1.147), (0.7784, -0.1381, -1.193), (0.7839, -0.1328, -1.24), (0.7807, -0.1242, -1.287), (0.7689, -0.1126, -1.331), (0.7489, -0.09846, -1.372), (0.7215, -0.08235, -1.408), (0.6878, -0.06488, -1.437), (0.7118, -0.7292, -1.315), (0.7074, -0.7105, -1.271), (0.6971, -0.699, -1.226), (0.6814, -0.6951, -1.181), (0.664, -0.8536, -1.446), (0.6749, -0.8114, -1.427), (0.6813, -0.7726, -1.4), (0.7435, -0.1819, -1.156), (0.758, -0.1793, -1.201), (0.7647, -0.1716, -1.248), (0.7635, -0.1591, -1.294), (0.7542, -0.1423, -1.337), (0.7374, -0.1218, -1.377), (0.7136, -0.09846, -1.411), (0.6838, -0.07309, -1.438), (0.6828, -0.7385, -1.367), (0.6795, -0.7105, -1.328), (0.6714, -0.6898, -1.286), (0.6589, -0.677, -1.242), (0.6425, -0.6726, -1.197), (0.6558, -0.8509, -1.45), (0.6588, -0.8061, -1.434), (0.7155, -0.2188, -1.167), (0.7305, -0.2155, -1.212), (0.7389, -0.2057, -1.258), (0.7402, -0.1898, -1.303), (0.7344, -0.1684, -1.345), (0.7218, -0.1423, -1.383), (0.7029, -0.1126, -1.416), (0.6783, -0.08028, -1.441), (0.6578, -0.7649, -1.41), (0.6529, -0.7287, -1.379), (0.6444, -0.699, -1.343), (0.6324, -0.677, -1.302), (0.6175, -0.6634, -1.259), (0.6003, -0.6588, -1.215), (0.6472, -0.85, -1.453), (0.6814, -0.2491, -1.181), (0.6971, -0.2452, -1.226), (0.7074, -0.2337, -1.271), (0.7118, -0.215, -1.315), (0.7103, -0.1898, -1.355), (0.7029, -0.1591, -1.391), (0.6898, -0.1242, -1.421), (0.6716, -0.08619, -1.443), (0.649, -0.04671, -1.458), (0.642, -0.8044, -1.441), (0.6334, -0.7623, -1.42), (0.6219, -0.7254, -1.392), (0.6079, -0.6951, -1.358), (0.5918, -0.6726, -1.319), (0.5745, -0.6588, -1.277), (0.5564, -0.6541, -1.233), (0.6425, -0.2716, -1.197), (0.6589, -0.2673, -1.242), (0.6714, -0.2545, -1.286), (0.6795, -0.2337, -1.328), (0.6828, -0.2057, -1.367), (0.6813, -0.1716, -1.4), (0.6749, -0.1328, -1.427), (0.664, -0.09058, -1.446), (0.6387, -0.8509, -1.457), (0.6252, -0.8061, -1.448), (0.609, -0.7649, -1.43), (0.5908, -0.7287, -1.405), (0.5713, -0.699, -1.373), (0.5513, -0.677, -1.335), (0.5314, -0.6634, -1.294), (0.6003, -0.2854, -1.215), (0.6175, -0.2808, -1.259), (0.6324, -0.2673, -1.302), (0.6444, -0.2452, -1.343), (0.6529, -0.2155, -1.379), (0.6578, -0.1793, -1.41), (0.6588, -0.1381, -1.434), (0.6558, -0.09328, -1.45), (0.6042, -0.9068, -1.471), (0.5125, -0.6588, -1.251), (0.6304, -0.8536, -1.46), (0.609, -0.8114, -1.454), (0.5856, -0.7726, -1.439), (0.561, -0.7385, -1.417), (0.5362, -0.7105, -1.387), (0.5123, -0.6898, -1.352), (0.5564, -0.2901, -1.233), (0.5745, -0.2854, -1.277), (0.5918, -0.2716, -1.319), (0.6079, -0.2491, -1.358), (0.6219, -0.2188, -1.392), (0.6334, -0.1819, -1.42), (0.642, -0.1399, -1.441), (0.6472, -0.09419, -1.453), (0.5575, -0.9157, -1.475), (0.5108, -0.9239, -1.47), (0.49, -0.677, -1.311), (0.4703, -0.6726, -1.268), (0.6228, -0.858, -1.463), (0.5941, -0.8201, -1.46), (0.5639, -0.7851, -1.448), (0.5335, -0.7544, -1.428), (0.5039, -0.7292, -1.4), (0.5125, -0.2854, -1.251), (0.5314, -0.2808, -1.294), (0.5513, -0.2673, -1.335), (0.5713, -0.2452, -1.373), (0.5908, -0.2155, -1.405), (0.609, -0.1793, -1.43), (0.6252, -0.1381, -1.448), (0.6387, -0.09328, -1.457), (0.4658, -0.9311, -1.456), (0.4243, -0.937, -1.433), (0.4763, -0.7105, -1.366), (0.4518, -0.699, -1.327), (0.4313, -0.6951, -1.284), (0.6162, -0.8639, -1.466), (0.5811, -0.8316, -1.466), (0.545, -0.8019, -1.456), (0.5094, -0.7758, -1.438), (0.4703, -0.2716, -1.268), (0.49, -0.2673, -1.311), (0.5123, -0.2545, -1.352), (0.5362, -0.2337, -1.387), (0.561, -0.2057, -1.417), (0.5856, -0.1716, -1.439), (0.609, -0.1328, -1.454), (0.6304, -0.09058, -1.46), (0.3879, -0.9414, -1.403), (0.3579, -0.9441, -1.366), (0.4755, -0.7544, -1.412), (0.4448, -0.7385, -1.379), (0.4184, -0.7287, -1.341), (0.3972, -0.7254, -1.298), (0.6107, -0.8711, -1.468), (0.5704, -0.8458, -1.47), (0.5294, -0.8224, -1.463), (0.4313, -0.2491, -1.284), (0.4518, -0.2452, -1.327), (0.4763, -0.2337, -1.366), (0.5039, -0.215, -1.4), (0.5335, -0.1898, -1.428), (0.5639, -0.1591, -1.448), (0.5941, -0.1242, -1.46), (0.6228, -0.08619, -1.463), (0.3356, -0.945, -1.324), (0.6067, -0.9157, -1.47), (0.4896, -0.8019, -1.446), (0.4522, -0.7851, -1.422), (0.4189, -0.7726, -1.39), (0.3909, -0.7649, -1.352), (0.3692, -0.7623, -1.31), (0.6067, -0.8793, -1.47), (0.5624, -0.8619, -1.473), (0.3972, -0.2188, -1.298), (0.4184, -0.2155, -1.341), (0.4448, -0.2057, -1.379), (0.4755, -0.1898, -1.412), (0.5094, -0.1684, -1.438), (0.545, -0.1423, -1.456), (0.5811, -0.1126, -1.466), (0.6162, -0.08028, -1.466), (0.5624, -0.9331, -1.473), (0.5179, -0.8458, -1.467), (0.4749, -0.8316, -1.452), (0.435, -0.8201, -1.429), (0.3997, -0.8114, -1.398), (0.3705, -0.8061, -1.361), (0.3484, -0.8044, -1.318), (0.6042, -0.8882, -1.471), (0.5575, -0.8793, -1.475), (0.3692, -0.1819, -1.31), (0.3909, -0.1793, -1.352), (0.4189, -0.1716, -1.39), (0.4522, -0.1591, -1.422), (0.4896, -0.1423, -1.446), (0.5294, -0.1218, -1.463), (0.5704, -0.09846, -1.47), (0.6107, -0.07309, -1.468), (0.5179, -0.9492, -1.467), (0.4749, -0.9634, -1.452), (0.5108, -0.8711, -1.47), (0.4658, -0.8639, -1.456), (0.4243, -0.858, -1.433), (0.3879, -0.8536, -1.403), (0.3579, -0.8509, -1.366), (0.3356, -0.85, -1.324), (0.6033, -0.8975, -1.471), (0.3484, -0.1399, -1.318), (0.3705, -0.1381, -1.361), (0.3997, -0.1328, -1.398), (0.435, -0.1242, -1.429), (0.4749, -0.1126, -1.452), (0.5179, -0.09846, -1.467), (0.5624, -0.08235, -1.473), (0.6067, -0.06488, -1.47), (0.435, -0.9749, -1.429), (0.3997, -0.9836, -1.398), (0.5558, -0.8975, -1.476), (0.5084, -0.8975, -1.471), (0.4627, -0.8975, -1.457), (0.4207, -0.8975, -1.435), (0.3839, -0.8975, -1.404), (0.3537, -0.8975, -1.367), (0.3313, -0.8975, -1.325), (0.3356, -0.09419, -1.324), (0.3579, -0.09328, -1.366), (0.3879, -0.09058, -1.403), (0.4243, -0.08619, -1.433), (0.4658, -0.08028, -1.456), (0.5108, -0.07309, -1.47), (0.5575, -0.06488, -1.475), (0.6042, -0.05597, -1.471), (0.3705, -0.9889, -1.361), (0.3484, -0.9906, -1.318), (0.6107, -0.9239, -1.468), (0.5704, -0.9492, -1.47), (0.5294, -0.9726, -1.463), (0.4896, -0.9931, -1.446), (0.4522, -1.01, -1.422), (0.4189, -1.022, -1.39), (0.3909, -1.03, -1.352), (0.3692, -1.033, -1.31), (0.6162, -0.9311, -1.466), (0.5811, -0.9634, -1.466), (0.545, -0.9931, -1.456), (0.5094, -1.019, -1.438), (0.4755, -1.041, -1.412), (0.4448, -1.057, -1.379), (0.4184, -1.066, -1.341), (0.3972, -1.07, -1.298), (0.6228, -1.733, -1.463), (0.5941, -1.771, -1.46), (0.5639, -1.806, -1.448), (0.5335, -1.836, -1.428), (0.5039, -1.861, -1.4), (0.4763, -1.88, -1.366), (0.4518, -1.892, -1.327), (0.4313, -1.895, -1.284), (0.6304, -1.737, -1.46), (0.609, -1.779, -1.454), (0.5856, -1.818, -1.439), (0.561, -1.852, -1.417), (0.5362, -1.88, -1.387), (0.5123, -1.901, -1.352), (0.49, -1.914, -1.311), (0.4703, -1.918, -1.268), (0.6387, -1.74, -1.457), (0.6252, -1.784, -1.448), (0.609, -1.826, -1.43), (0.5908, -1.862, -1.405), (0.5713, -1.892, -1.373), (0.5513, -1.914, -1.335), (0.5314, -1.927, -1.294), (0.5125, -1.932, -1.251), (0.6472, -1.741, -1.453), (0.642, -1.786, -1.441), (0.6334, -1.828, -1.42), (0.6219, -1.865, -1.392), (0.6079, -1.895, -1.358), (0.5918, -1.918, -1.319), (0.5745, -1.932, -1.277), (0.5564, -1.936, -1.233), (0.6558, -1.74, -1.45), (0.6588, -1.784, -1.434), (0.6578, -1.826, -1.41), (0.6529, -1.862, -1.379), (0.6444, -1.892, -1.343), (0.6324, -1.914, -1.302), (0.6175, -1.927, -1.259), (0.6003, -1.932, -1.215), (0.664, -1.737, -1.446), (0.6749, -1.779, -1.427), (0.6813, -1.818, -1.4), (0.6828, -1.852, -1.367), (0.6795, -1.88, -1.328), (0.6714, -1.901, -1.286), (0.6589, -1.914, -1.242), (0.6425, -1.918, -1.197), (0.649, -1.693, -1.458), (0.6716, -1.733, -1.443), (0.6898, -1.771, -1.421), (0.7029, -1.806, -1.391), (0.7103, -1.836, -1.355), (0.7118, -1.861, -1.315), (0.7074, -1.88, -1.271), (0.6971, -1.892, -1.226), (0.6814, -1.895, -1.181), (0.6783, -1.727, -1.441), (0.7029, -1.759, -1.416), (0.7218, -1.789, -1.383), (0.7344, -1.815, -1.345), (0.7402, -1.836, -1.303), (0.7389, -1.852, -1.258), (0.7305, -1.862, -1.212), (0.7155, -1.865, -1.167), (0.6838, -1.719, -1.438), (0.7136, -1.745, -1.411), (0.7374, -1.768, -1.377), (0.7542, -1.789, -1.337), (0.7635, -1.806, -1.294), (0.7647, -1.818, -1.248), (0.758, -1.826, -1.201), (0.7435, -1.828, -1.156), (0.6878, -1.711, -1.437), (0.7215, -1.729, -1.408), (0.7489, -1.745, -1.372), (0.7689, -1.759, -1.331), (0.7807, -1.771, -1.287), (0.7839, -1.779, -1.24), (0.7784, -1.784, -1.193), (0.7643, -1.786, -1.147), (0.6903, -1.702, -1.436), (0.7264, -1.711, -1.406), (0.7561, -1.719, -1.369), (0.778, -1.727, -1.328), (0.7914, -1.733, -1.282), (0.7958, -1.737, -1.235), (0.791, -1.74, -1.187), (0.7771, -1.741, -1.142), (0.6912, -1.693, -1.435), (0.7281, -1.693, -1.405), (0.7585, -1.693, -1.368), (0.781, -1.693, -1.326), (0.795, -1.693, -1.281), (0.7998, -1.693, -1.233), (0.7952, -1.693, -1.186), (0.7815, -1.693, -1.14), (0.6903, -1.684, -1.436), (0.7264, -1.675, -1.406), (0.7561, -1.667, -1.369), (0.778, -1.66, -1.328), (0.7914, -1.654, -1.282), (0.7958, -1.649, -1.235), (0.791, -1.647, -1.187), (0.7771, -1.646, -1.142), (0.6878, -1.675, -1.437), (0.7215, -1.657, -1.408), (0.7489, -1.641, -1.372), (0.7689, -1.627, -1.331), (0.7807, -1.616, -1.287), (0.7839, -1.607, -1.24), (0.7784, -1.602, -1.193), (0.7643, -1.6, -1.147), (0.6838, -1.667, -1.438), (0.7136, -1.641, -1.411), (0.7374, -1.618, -1.377), (0.7542, -1.597, -1.337), (0.7635, -1.581, -1.294), (0.7647, -1.568, -1.248), (0.758, -1.56, -1.201), (0.7435, -1.558, -1.156), (0.6783, -1.66, -1.441), (0.7029, -1.627, -1.416), (0.7218, -1.597, -1.383), (0.7344, -1.571, -1.345), (0.7402, -1.55, -1.303), (0.7389, -1.534, -1.258), (0.7305, -1.524, -1.212), (0.7155, -1.521, -1.167), (0.6716, -1.654, -1.443), (0.6898, -1.616, -1.421), (0.7029, -1.581, -1.391), (0.7103, -1.55, -1.355), (0.7118, -1.525, -1.315), (0.7074, -1.506, -1.271), (0.6971, -1.495, -1.226), (0.6814, -1.491, -1.181), (0.664, -1.649, -1.446), (0.6749, -1.607, -1.427), (0.6813, -1.568, -1.4), (0.6828, -1.534, -1.367), (0.6795, -1.506, -1.328), (0.6714, -1.485, -1.286), (0.6589, -1.473, -1.242), (0.6425, -1.468, -1.197), (0.6558, -1.647, -1.45), (0.6588, -1.602, -1.434), (0.6578, -1.56, -1.41), (0.6529, -1.524, -1.379), (0.6444, -1.495, -1.343), (0.6324, -1.473, -1.302), (0.6175, -1.459, -1.259), (0.6003, -1.454, -1.215), (0.6472, -1.646, -1.453), (0.642, -1.6, -1.441), (0.6334, -1.558, -1.42), (0.6219, -1.521, -1.392), (0.6079, -1.491, -1.358), (0.5918, -1.468, -1.319), (0.5745, -1.454, -1.277), (0.5564, -1.45, -1.233), (0.6387, -1.647, -1.457), (0.6252, -1.602, -1.448), (0.609, -1.56, -1.43), (0.5908, -1.524, -1.405), (0.5713, -1.495, -1.373), (0.5513, -1.473, -1.335), (0.5314, -1.459, -1.294), (0.6042, -1.702, -1.471), (0.5125, -1.454, -1.251), (0.6304, -1.649, -1.46), (0.609, -1.607, -1.454), (0.5856, -1.568, -1.439), (0.561, -1.534, -1.417), (0.5362, -1.506, -1.387), (0.5123, -1.485, -1.352), (0.5575, -1.711, -1.475), (0.5108, -1.719, -1.47), (0.49, -1.473, -1.311), (0.4703, -1.468, -1.268), (0.6228, -1.654, -1.463), (0.5941, -1.616, -1.46), (0.5639, -1.581, -1.448), (0.5335, -1.55, -1.428), (0.5039, -1.525, -1.4), (0.4658, -1.727, -1.456), (0.4243, -1.733, -1.433), (0.4763, -1.506, -1.366), (0.4518, -1.495, -1.327), (0.4313, -1.491, -1.284), (0.6162, -1.66, -1.466), (0.5811, -1.627, -1.466), (0.545, -1.597, -1.456), (0.5094, -1.571, -1.438), (0.3879, -1.737, -1.403), (0.3579, -1.74, -1.366), (0.4755, -1.55, -1.412), (0.4448, -1.534, -1.379), (0.4184, -1.524, -1.341), (0.3972, -1.521, -1.298), (0.6107, -1.667, -1.468), (0.5704, -1.641, -1.47), (0.5294, -1.618, -1.463), (0.3356, -1.741, -1.324), (0.6067, -1.711, -1.47), (0.4896, -1.597, -1.446), (0.4522, -1.581, -1.422), (0.4189, -1.568, -1.39), (0.3909, -1.56, -1.352), (0.3692, -1.558, -1.31), (0.6067, -1.675, -1.47), (0.5624, -1.657, -1.473), (0.5624, -1.729, -1.473), (0.5179, -1.641, -1.467), (0.4749, -1.627, -1.452), (0.435, -1.616, -1.429), (0.3997, -1.607, -1.398), (0.3705, -1.602, -1.361), (0.3484, -1.6, -1.318), (0.6042, -1.684, -1.471), (0.5575, -1.675, -1.475), (0.5179, -1.745, -1.467), (0.4749, -1.759, -1.452), (0.5108, -1.667, -1.47), (0.4658, -1.66, -1.456), (0.4243, -1.654, -1.433), (0.3879, -1.649, -1.403), (0.3579, -1.647, -1.366), (0.3356, -1.646, -1.324), (0.6033, -1.693, -1.471), (0.435, -1.771, -1.429), (0.3997, -1.779, -1.398), (0.5558, -1.693, -1.476), (0.5084, -1.693, -1.471), (0.4627, -1.693, -1.457), (0.4207, -1.693, -1.435), (0.3839, -1.693, -1.404), (0.3537, -1.693, -1.367), (0.3313, -1.693, -1.325), (0.3705, -1.784, -1.361), (0.3484, -1.786, -1.318), (0.6107, -1.719, -1.468), (0.5704, -1.745, -1.47), (0.5294, -1.768, -1.463), (0.4896, -1.789, -1.446), (0.4522, -1.806, -1.422), (0.4189, -1.818, -1.39), (0.3909, -1.826, -1.352), (0.3692, -1.828, -1.31), (0.6162, -1.727, -1.466), (0.5811, -1.759, -1.466), (0.545, -1.789, -1.456), (0.5094, -1.815, -1.438), (0.4755, -1.836, -1.412), (0.4448, -1.852, -1.379), (0.4184, -1.862, -1.341), (0.3972, -1.865, -1.298)], [], [(222, 230, 229, 221), (215, 217, 218, 216), (103, 105, 106, 104), (230, 231, 232, 229), (105, 107, 108, 106), (231, 233, 234, 232), (211, 213, 214, 212), (107, 109, 110, 108), (233, 235, 236, 234), (209, 211, 212, 210), (109, 111, 112, 110), (235, 237, 238, 236), (207, 209, 210, 208), (111, 113, 114, 112), (237, 239, 240, 238), (205, 207, 208, 206), (113, 115, 116, 114), (239, 241, 242, 240), (203, 205, 206, 204), (115, 117, 118, 116), (241, 243, 244, 242), (201, 203, 204, 202), (117, 119, 120, 118), (243, 245, 246, 244), (199, 201, 202, 200), (119, 121, 122, 120), (245, 247, 248, 246), (197, 199, 200, 198), (121, 123, 124, 122), (247, 249, 250, 248), (195, 197, 198, 196), (123, 125, 126, 124), (249, 251, 252, 250), (193, 195, 196, 194), (125, 127, 128, 126), (251, 253, 254, 252), (191, 193, 194, 192), (127, 129, 130, 128), (253, 255, 256, 254), (189, 191, 192, 190), (129, 131, 132, 130), (255, 257, 258, 256), (187, 189, 190, 188), (131, 133, 134, 132), (257, 259, 260, 258), (185, 187, 188, 186), (133, 135, 136, 134), (259, 261, 262, 260), (183, 185, 186, 184), (135, 137, 138, 136), (261, 263, 264, 262), (181, 183, 184, 182), (137, 139, 140, 138), (263, 265, 266, 264), (179, 181, 182, 180), (139, 141, 142, 140), (265, 267, 268, 266), (177, 179, 180, 178), (141, 143, 144, 142), (267, 269, 270, 268), (175, 177, 178, 176), (143, 145, 146, 144), (269, 271, 272, 270), (173, 175, 176, 174), (145, 147, 148, 146), (271, 273, 274, 272), (171, 173, 174, 172), (147, 149, 150, 148), (273, 275, 276, 274), (169, 171, 172, 170), (149, 151, 152, 150), (275, 277, 278, 276), (167, 169, 170, 168), (151, 153, 154, 152), (102, 167, 168, 101), (153, 155, 156, 154), (279, 281, 282, 280), (94, 102, 101, 93), (155, 157, 158, 156), (96, 94, 93, 95), (157, 159, 160, 158), (217, 219, 220, 218), (98, 96, 95, 97), (159, 161, 162, 160), (219, 100, 99, 220), (100, 98, 97, 99), (161, 163, 164, 162), (165, 103, 104, 166), (163, 165, 166, 164), (213, 215, 216, 214), (224, 222, 221, 223), (281, 283, 284, 282), (226, 224, 223, 225), (283, 228, 227, 284), (228, 226, 225, 227), (277, 279, 280, 278), (286, 294, 293, 285), (294, 295, 296, 293), (295, 297, 298, 296), (297, 299, 300, 298), (299, 301, 302, 300), (301, 303, 304, 302), (303, 305, 306, 304), (305, 307, 308, 306), (307, 309, 310, 308), (309, 311, 312, 310), (311, 313, 314, 312), (313, 315, 316, 314), (315, 317, 318, 316), (317, 319, 320, 318), (319, 321, 322, 320), (321, 323, 324, 322), (323, 325, 326, 324), (325, 327, 328, 326), (327, 329, 330, 328), (329, 331, 332, 330), (331, 333, 334, 332), (333, 335, 336, 334), (335, 337, 338, 336), (337, 339, 340, 338), (339, 341, 342, 340), (343, 345, 346, 344), (288, 286, 285, 287), (345, 347, 348, 346), (290, 288, 287, 289), (347, 292, 291, 348), (292, 290, 289, 291), (341, 343, 344, 342), (53, 60, 52), (54, 52, 60), (55, 54, 60), (58, 55, 60), (59, 58, 60), (57, 59, 60), (56, 57, 60), (53, 56, 60), (43, 35, 34, 42), (42, 34, 10, 350), (31, 39, 350, 10), (39, 31, 30, 38), (38, 30, 8, 349), (28, 36, 349, 8), (29, 37, 36, 28), (37, 29, 9, 352), (32, 40, 352, 9), (35, 43, 351, 11), (41, 33, 11, 351), (33, 41, 40, 32), (48, 49, 57, 56), (45, 48, 56, 53), (44, 45, 53, 52), (46, 44, 52, 54), (47, 46, 54, 55), (50, 47, 55, 58), (51, 50, 58, 59), (49, 51, 59, 57), (45, 352, 48), (37, 352, 45), (36, 37, 45, 44), (38, 349, 46), (349, 36, 44), (349, 44, 46), (350, 47, 50), (350, 39, 47), (39, 38, 46, 47), (42, 350, 50), (43, 42, 50, 51), (351, 43, 51), (49, 351, 51), (41, 351, 49), (40, 41, 49, 48), (352, 40, 48), (12, 29, 28), (0, 28, 8), (12, 28, 0), (29, 3, 9), (29, 12, 3), (7, 35, 11), (15, 34, 35), (34, 4, 10), (34, 15, 4), (15, 35, 7), (13, 30, 31), (30, 0, 8), (30, 13, 0), (4, 31, 10), (13, 31, 4), (33, 14, 7), (32, 3, 14), (3, 32, 9), (14, 33, 32), (33, 7, 11), (4, 15, 64, 463, 5), (64, 15, 7, 6, 462), (14, 65, 460, 6, 7), (12, 67, 458, 2, 3), (12, 0, 1, 459, 67), (66, 13, 4, 5, 461), (386, 388, 384, 380), (387, 383, 384, 388), (385, 379, 383, 387), (385, 386, 380, 379), (391, 389, 376, 372), (390, 375, 376, 389), (392, 371, 375, 390), (392, 391, 372, 371), (395, 367, 368, 396), (393, 363, 367, 395), (394, 396, 368, 364), (393, 394, 364, 363), (397, 353, 359, 399), (397, 398, 356, 353), (398, 400, 360, 356), (399, 359, 360, 400), (13, 384, 383, 0), (356, 66, 465, 1, 353), (355, 354, 2, 464, 65), (382, 14, 3, 381), (401, 377, 378, 402), (401, 403, 381, 377), (403, 404, 382, 381), (402, 404, 382, 378), (405, 407, 373, 369), (406, 408, 374, 370), (405, 369, 370, 406), (407, 408, 374, 373), (410, 412, 366, 362), (411, 412, 366, 365), (409, 411, 365, 361), (409, 361, 362, 410), (415, 416, 358, 357), (354, 355, 414, 413), (413, 415, 357, 354), (414, 416, 358, 355), (394, 393, 395, 396), (398, 397, 399, 400), (386, 385, 387, 388), (392, 390, 389, 391), (409, 410, 412, 411), (413, 414, 416, 415), (405, 406, 408, 407), (401, 402, 404, 403), (2, 354, 357, 361, 365, 369, 373, 377, 381, 3), (382, 378, 374, 370, 366, 362, 358, 355, 65, 14), (373, 374, 378, 377), (365, 366, 370, 369), (357, 358, 362, 361), (0, 383, 379, 375, 371, 367, 363, 359, 353, 1), (384, 13, 66, 356, 360, 364, 368, 372, 376, 380), (360, 359, 363, 364), (368, 367, 371, 372), (376, 375, 379, 380), (418, 422, 74, 472, 25), (419, 421, 73, 468, 26), (418, 25, 471, 76, 424), (419, 26, 467, 75, 423), (417, 424, 76, 470, 24), (420, 27, 473, 74, 422), (420, 423, 75, 466, 27), (417, 24, 469, 73, 421), (427, 419, 423, 431), (425, 432, 424, 417), (428, 420, 422, 430), (428, 431, 423, 420), (425, 417, 421, 429), (426, 430, 422, 418), (427, 429, 421, 419), (426, 418, 424, 432), (435, 437, 429, 427), (434, 426, 432, 440), (435, 427, 431, 439), (433, 440, 432, 425), (436, 428, 430, 438), (436, 439, 431, 428), (433, 425, 429, 437), (434, 438, 430, 426), (444, 447, 439, 436), (441, 433, 437, 445), (442, 446, 438, 434), (443, 445, 437, 435), (442, 434, 440, 448), (443, 435, 439, 447), (441, 448, 440, 433), (444, 436, 438, 446), (449, 443, 447), (449, 448, 441), (449, 444, 446), (449, 447, 444), (449, 441, 445), (449, 446, 442), (449, 445, 443), (449, 442, 448), (450, 343, 341), (450, 327, 325), (450, 299, 297), (450, 315, 313), (450, 311, 309), (450, 313, 311), (450, 288, 290), (450, 325, 323), (450, 347, 345), (450, 297, 295), (450, 309, 307), (450, 337, 335), (450, 333, 331), (450, 323, 321), (450, 295, 294), (450, 307, 305), (450, 341, 339), (450, 321, 319), (450, 294, 286), (450, 286, 288), (450, 305, 303), (450, 345, 343), (450, 319, 317), (450, 331, 329), (450, 335, 333), (450, 303, 301), (450, 292, 347), (450, 317, 315), (450, 329, 327), (450, 339, 337), (450, 301, 299), (450, 290, 292), (451, 222, 224), (451, 230, 222), (451, 257, 255), (451, 277, 275), (451, 243, 241), (451, 231, 230), (451, 259, 257), (451, 269, 267), (451, 273, 271), (451, 245, 243), (451, 233, 231), (451, 283, 281), (451, 261, 259), (451, 224, 226), (451, 249, 247), (451, 247, 245), (451, 235, 233), (451, 279, 277), (451, 263, 261), (451, 251, 249), (451, 226, 228), (451, 237, 235), (451, 275, 273), (451, 265, 263), (451, 253, 251), (451, 228, 283), (451, 239, 237), (451, 271, 269), (451, 267, 265), (451, 255, 253), (451, 281, 279), (451, 241, 239), (454, 106, 108), (454, 164, 166), (454, 162, 164), (454, 160, 162), (452, 102, 94), (452, 217, 215), (452, 191, 189), (452, 167, 102), (452, 207, 205), (452, 193, 191), (452, 100, 219), (452, 169, 167), (452, 195, 193), (452, 205, 203), (452, 211, 209), (452, 171, 169), (452, 197, 195), (452, 94, 96), (452, 173, 171), (452, 199, 197), (452, 215, 213), (452, 175, 173), (452, 201, 199), (452, 177, 175), (452, 203, 201), (452, 219, 217), (452, 179, 177), (452, 98, 100), (452, 209, 207), (452, 181, 179), (452, 185, 183), (452, 183, 181), (452, 187, 185), (452, 213, 211), (452, 96, 98), (452, 189, 187), (453, 137, 135), (453, 139, 137), (453, 141, 139), (453, 143, 141), (453, 145, 143), (453, 147, 145), (453, 149, 147), (453, 151, 149), (453, 153, 151), (453, 155, 153), (453, 157, 155), (453, 159, 157), (453, 161, 159), (453, 163, 161), (453, 165, 163), (453, 103, 165), (453, 107, 105), (453, 109, 107), (453, 111, 109), (453, 113, 111), (453, 115, 113), (453, 117, 115), (453, 119, 117), (453, 121, 119), (453, 123, 121), (453, 125, 123), (453, 127, 125), (453, 129, 127), (453, 131, 129), (453, 105, 103), (453, 133, 131), (453, 135, 133), (454, 108, 110), (454, 110, 112), (454, 112, 114), (454, 114, 116), (454, 116, 118), (454, 118, 120), (454, 120, 122), (454, 122, 124), (454, 124, 126), (454, 166, 104), (454, 126, 128), (454, 128, 130), (454, 130, 132), (454, 104, 106), (454, 132, 134), (454, 134, 136), (454, 136, 138), (454, 138, 140), (454, 140, 142), (454, 142, 144), (454, 144, 146), (454, 146, 148), (454, 148, 150), (454, 150, 152), (454, 152, 154), (454, 154, 156), (454, 156, 158), (454, 158, 160), (455, 188, 190), (455, 95, 93), (455, 208, 210), (455, 204, 206), (455, 186, 188), (455, 182, 184), (455, 218, 220), (455, 184, 186), (455, 180, 182), (455, 97, 95), (455, 178, 180), (455, 214, 216), (455, 202, 204), (455, 176, 178), (455, 200, 202), (455, 174, 176), (455, 99, 97), (455, 210, 212), (455, 198, 200), (455, 172, 174), (455, 220, 99), (455, 196, 198), (455, 170, 172), (455, 206, 208), (455, 194, 196), (455, 168, 170), (455, 216, 218), (455, 192, 194), (455, 101, 168), (455, 190, 192), (455, 212, 214), (455, 93, 101), (456, 302, 304), (456, 287, 285), (456, 330, 332), (456, 318, 320), (456, 342, 344), (456, 304, 306), (456, 285, 293), (456, 332, 334), (456, 320, 322), (456, 338, 340), (456, 306, 308), (456, 293, 296), (456, 348, 291), (456, 289, 287), (456, 322, 324), (456, 334, 336), (456, 308, 310), (456, 296, 298), (456, 344, 346), (456, 324, 326), (456, 312, 314), (456, 291, 289), (456, 310, 312), (456, 298, 300), (456, 340, 342), (456, 326, 328), (456, 314, 316), (456, 300, 302), (456, 336, 338), (456, 328, 330), (456, 316, 318), (456, 346, 348), (457, 225, 223), (457, 258, 260), (457, 270, 272), (457, 244, 246), (457, 232, 234), (457, 280, 282), (457, 260, 262), (457, 248, 250), (457, 227, 225), (457, 246, 248), (457, 234, 236), (457, 276, 278), (457, 262, 264), (457, 250, 252), (457, 236, 238), (457, 272, 274), (457, 264, 266), (457, 252, 254), (457, 282, 284), (457, 238, 240), (457, 223, 221), (457, 266, 268), (457, 254, 256), (457, 278, 280), (457, 240, 242), (457, 221, 229), (457, 268, 270), (457, 256, 258), (457, 274, 276), (457, 242, 244), (457, 229, 232), (457, 284, 227), (458, 67, 68, 82), (67, 459, 81, 68), (459, 1, 16, 81), (458, 82, 17, 2), (81, 16, 20, 89), (1, 465, 80, 16), (465, 66, 61, 80), (16, 80, 88, 20), (68, 81, 89, 72), (82, 68, 72, 90), (464, 2, 17, 83), (66, 461, 79, 61), (463, 64, 63, 78), (5, 463, 78, 18), (79, 461, 5, 18), (64, 462, 77, 63), (77, 462, 6, 19), (460, 84, 19, 6), (460, 65, 62, 84), (65, 464, 83, 62), (83, 17, 21, 91), (17, 82, 90, 21), (62, 83, 91, 70), (79, 18, 22, 87), (61, 79, 87, 69), (80, 61, 69, 88), (18, 78, 86, 22), (78, 63, 71, 86), (63, 77, 85, 71), (77, 19, 23, 85), (19, 84, 92, 23), (84, 62, 70, 92), (21, 90, 471, 25), (90, 72, 76, 471), (72, 89, 470, 76), (89, 20, 24, 470), (20, 88, 469, 24), (88, 69, 73, 469), (69, 87, 468, 73), (87, 22, 26, 468), (22, 86, 467, 26), (86, 71, 75, 467), (71, 85, 466, 75), (85, 23, 27, 466), (23, 92, 473, 27), (92, 70, 74, 473), (70, 91, 472, 74), (91, 21, 25, 472), (638, 640, 557, 555), (639, 638, 555, 553), (476, 477, 479, 478), (645, 639, 553, 551), (541, 540, 474, 475), (478, 479, 481, 480), (475, 474, 600, 601), (624, 625, 529, 527), (480, 481, 483, 482), (543, 542, 540, 541), (625, 626, 531, 529), (482, 483, 485, 484), (626, 627, 533, 531), (545, 544, 542, 543), (484, 485, 487, 486), (627, 628, 535, 533), (640, 641, 559, 557), (486, 487, 489, 488), (547, 546, 544, 545), (641, 642, 561, 559), (488, 489, 491, 490), (642, 643, 563, 561), (549, 548, 546, 547), (490, 491, 493, 492), (643, 644, 565, 563), (612, 619, 567, 565, 644), (492, 493, 495, 494), (551, 550, 548, 549), (628, 629, 537, 535), (494, 495, 497, 496), (629, 630, 539, 537), (553, 552, 550, 551), (496, 497, 499, 498), (615, 616, 477, 539, 630), (617, 479, 477, 616), (498, 499, 501, 500), (555, 554, 552, 553), (618, 481, 479, 617), (500, 501, 503, 502), (623, 483, 481, 618), (557, 556, 554, 555), (502, 503, 505, 504), (619, 620, 569, 567), (620, 621, 571, 569), (504, 505, 507, 506), (559, 558, 556, 557), (621, 622, 573, 571), (506, 507, 509, 508), (508, 509, 511, 510), (510, 511, 513, 512), (512, 513, 515, 514), (514, 515, 517, 516), (516, 517, 519, 518), (518, 519, 521, 520), (520, 521, 523, 522), (522, 523, 525, 524), (524, 525, 527, 526), (526, 527, 529, 528), (528, 529, 531, 530), (530, 531, 533, 532), (532, 533, 535, 534), (534, 535, 537, 536), (538, 539, 477, 476), (536, 537, 539, 538), (505, 503, 575, 573, 622), (561, 560, 558, 559), (503, 501, 577, 575), (593, 485, 483, 623, 595), (563, 562, 560, 561), (591, 487, 485, 593), (589, 489, 487, 591), (565, 564, 562, 563), (501, 499, 579, 577), (579, 499, 497, 581), (567, 566, 564, 565), (581, 497, 495, 583), (587, 491, 489, 589), (569, 568, 566, 567), (585, 493, 491, 587), (583, 495, 493, 585), (571, 570, 568, 569), (573, 572, 570, 571), (575, 574, 572, 573), (577, 576, 574, 575), (579, 578, 576, 577), (581, 580, 578, 579), (583, 582, 580, 581), (585, 584, 582, 583), (587, 586, 584, 585), (589, 588, 586, 587), (591, 590, 588, 589), (593, 592, 590, 591), (595, 594, 592, 593), (597, 596, 594, 595), (599, 598, 596, 597), (601, 600, 598, 599), (631, 633, 608, 602), (632, 631, 602, 603), (624, 632, 603, 604), (645, 646, 605, 604), (646, 647, 606, 605), (647, 648, 607, 606), (648, 649, 613, 607), (633, 634, 609, 608), (634, 635, 610, 609), (635, 636, 611, 610), (636, 637, 612, 611), (513, 511, 619, 612, 637), (649, 650, 614, 613), (650, 651, 615, 614), (475, 601, 616, 615, 651), (599, 617, 616, 601), (597, 618, 617, 599), (595, 623, 618, 597), (511, 509, 620, 619), (509, 507, 621, 620), (507, 505, 622, 621), (604, 605, 625, 624), (605, 606, 626, 625), (606, 607, 627, 626), (607, 613, 628, 627), (613, 614, 629, 628), (614, 615, 630, 629), (523, 521, 633, 631), (525, 523, 631, 632), (527, 525, 632, 624), (521, 519, 634, 633), (519, 517, 635, 634), (517, 515, 636, 635), (515, 513, 637, 636), (602, 608, 640, 638), (603, 602, 638, 639), (604, 603, 639, 645), (608, 609, 641, 640), (609, 610, 642, 641), (610, 611, 643, 642), (611, 612, 644, 643), (551, 549, 646, 645), (549, 547, 647, 646), (547, 545, 648, 647), (545, 543, 649, 648), (543, 541, 650, 649), (541, 475, 651, 650), (816, 818, 735, 733), (817, 816, 733, 731), (654, 655, 657, 656), (823, 817, 731, 729), (719, 718, 652, 653), (656, 657, 659, 658), (653, 652, 778, 779), (802, 803, 707, 705), (658, 659, 661, 660), (721, 720, 718, 719), (803, 804, 709, 707), (660, 661, 663, 662), (804, 805, 711, 709), (723, 722, 720, 721), (662, 663, 665, 664), (805, 806, 713, 711), (818, 819, 737, 735), (664, 665, 667, 666), (725, 724, 722, 723), (819, 820, 739, 737), (666, 667, 669, 668), (820, 821, 741, 739), (727, 726, 724, 725), (668, 669, 671, 670), (821, 822, 743, 741), (790, 797, 745, 743, 822), (670, 671, 673, 672), (729, 728, 726, 727), (806, 807, 715, 713), (672, 673, 675, 674), (807, 808, 717, 715), (731, 730, 728, 729), (674, 675, 677, 676), (793, 794, 655, 717, 808), (795, 657, 655, 794), (676, 677, 679, 678), (733, 732, 730, 731), (796, 659, 657, 795), (678, 679, 681, 680), (801, 661, 659, 796), (735, 734, 732, 733), (680, 681, 683, 682), (797, 798, 747, 745), (798, 799, 749, 747), (682, 683, 685, 684), (737, 736, 734, 735), (799, 800, 751, 749), (684, 685, 687, 686), (686, 687, 689, 688), (688, 689, 691, 690), (690, 691, 693, 692), (692, 693, 695, 694), (694, 695, 697, 696), (696, 697, 699, 698), (698, 699, 701, 700), (700, 701, 703, 702), (702, 703, 705, 704), (704, 705, 707, 706), (706, 707, 709, 708), (708, 709, 711, 710), (710, 711, 713, 712), (712, 713, 715, 714), (716, 717, 655, 654), (714, 715, 717, 716), (683, 681, 753, 751, 800), (739, 738, 736, 737), (681, 679, 755, 753), (771, 663, 661, 801, 773), (741, 740, 738, 739), (769, 665, 663, 771), (767, 667, 665, 769), (743, 742, 740, 741), (679, 677, 757, 755), (757, 677, 675, 759), (745, 744, 742, 743), (759, 675, 673, 761), (765, 669, 667, 767), (747, 746, 744, 745), (763, 671, 669, 765), (761, 673, 671, 763), (749, 748, 746, 747), (751, 750, 748, 749), (753, 752, 750, 751), (755, 754, 752, 753), (757, 756, 754, 755), (759, 758, 756, 757), (761, 760, 758, 759), (763, 762, 760, 761), (765, 764, 762, 763), (767, 766, 764, 765), (769, 768, 766, 767), (771, 770, 768, 769), (773, 772, 770, 771), (775, 774, 772, 773), (777, 776, 774, 775), (779, 778, 776, 777), (809, 811, 786, 780), (810, 809, 780, 781), (802, 810, 781, 782), (823, 824, 783, 782), (824, 825, 784, 783), (825, 826, 785, 784), (826, 827, 791, 785), (811, 812, 787, 786), (812, 813, 788, 787), (813, 814, 789, 788), (814, 815, 790, 789), (691, 689, 797, 790, 815), (827, 828, 792, 791), (828, 829, 793, 792), (653, 779, 794, 793, 829), (777, 795, 794, 779), (775, 796, 795, 777), (773, 801, 796, 775), (689, 687, 798, 797), (687, 685, 799, 798), (685, 683, 800, 799), (782, 783, 803, 802), (783, 784, 804, 803), (784, 785, 805, 804), (785, 791, 806, 805), (791, 792, 807, 806), (792, 793, 808, 807), (701, 699, 811, 809), (703, 701, 809, 810), (705, 703, 810, 802), (699, 697, 812, 811), (697, 695, 813, 812), (695, 693, 814, 813), (693, 691, 815, 814), (780, 786, 818, 816), (781, 780, 816, 817), (782, 781, 817, 823), (786, 787, 819, 818), (787, 788, 820, 819), (788, 789, 821, 820), (789, 790, 822, 821), (729, 727, 824, 823), (727, 725, 825, 824), (725, 723, 826, 825), (723, 721, 827, 826), (721, 719, 828, 827), (719, 653, 829, 828), (834, 835, 831, 830), (835, 836, 840, 832, 844, 838, 841, 831), (840, 842, 833, 832), (837, 834, 830, 845, 839, 843, 833, 842), (843, 844, 832, 833), (845, 841, 838, 839), (836, 837, 842, 840), (839, 838, 844, 843), (830, 831, 841, 845), (850, 851, 847, 846), (851, 852, 848, 847), (852, 853, 849, 848), (853, 850, 846, 849), (846, 847, 848, 849), (853, 852, 851, 850), (858, 859, 855, 854), (859, 860, 856, 855), (860, 861, 857, 856), (861, 858, 854, 857), (854, 855, 856, 857), (861, 860, 859, 858), (866, 862, 863, 867), (867, 863, 864, 868), (868, 864, 865, 869), (869, 865, 862, 866), (869, 866, 867, 868), (896, 897, 882, 881), (1352, 1351, 1247, 1248), (897, 898, 883, 882), (1353, 1352, 1248, 1264), (1354, 1353, 1264, 1265), (898, 899, 884, 883), (892, 893, 878, 877), (1355, 1354, 1265, 1281), (893, 894, 879, 878), (1356, 1355, 1281, 1282), (894, 895, 880, 879), (1340, 966, 1231), (895, 896, 881, 880), (1357, 1356, 1282, 1298), (907, 908, 893, 892), (1351, 1340, 1231, 1247), (908, 909, 894, 893), (1231, 966, 1299), (909, 910, 895, 894), (1299, 966, 1368), (910, 911, 896, 895), (1368, 966, 1376), (911, 912, 897, 896), (1376, 966, 870), (912, 913, 898, 897), (870, 966, 886), (886, 966, 902), (913, 914, 899, 898), (926, 927, 912, 911), (902, 966, 918), (927, 928, 913, 912), (918, 966, 934), (934, 966, 950), (928, 929, 914, 913), (922, 923, 908, 907), (950, 966, 975), (923, 924, 909, 908), (975, 966, 991), (924, 925, 910, 909), (991, 966, 1007), (925, 926, 911, 910), (1007, 966, 1023), (939, 940, 925, 924), (1023, 966, 1039), (940, 941, 926, 925), (1039, 966, 1055), (941, 942, 927, 926), (1055, 966, 1071), (942, 943, 928, 927), (1071, 966, 1095), (1095, 966, 1111), (943, 944, 929, 928), (937, 938, 923, 922), (1111, 966, 1127), (938, 939, 924, 923), (1127, 966, 1143), (958, 959, 944, 943), (952, 953, 938, 937), (1143, 966, 1159), (953, 954, 939, 938), (1159, 966, 1175), (954, 955, 940, 939), (1175, 966, 1191), (955, 956, 941, 940), (1191, 966, 1216), (956, 957, 942, 941), (1216, 966, 1233), (957, 958, 943, 942), (1233, 966, 1251), (1251, 966, 1269), (971, 972, 957, 956), (1269, 966, 1287), (972, 973, 958, 957), (1287, 966, 1305), (1305, 966, 1322), (973, 974, 959, 958), (967, 968, 953, 952), (1322, 966, 1340), (968, 969, 954, 953), (1282, 1281, 1350, 1366), (969, 970, 955, 954), (1298, 1282, 1366, 1367), (970, 971, 956, 955), (1247, 1231, 1299, 1315), (984, 985, 970, 969), (1248, 1247, 1315, 1332), (985, 986, 971, 970), (1264, 1248, 1332, 1333), (986, 987, 972, 971), (1265, 1264, 1333, 1349), (987, 988, 973, 972), (1281, 1265, 1349, 1350), (1349, 1333, 1371, 1372), (988, 989, 974, 973), (982, 983, 968, 967), (1350, 1349, 1372, 1373), (983, 984, 969, 968), (1366, 1350, 1373, 1374), (1003, 1004, 989, 988), (997, 998, 983, 982), (1367, 1366, 1374, 1375), (998, 999, 984, 983), (1315, 1299, 1368, 1369), (999, 1000, 985, 984), (1332, 1315, 1369, 1370), (1000, 1001, 986, 985), (1333, 1332, 1370, 1371), (1001, 1002, 987, 986), (1370, 1369, 1377, 1378), (1002, 1003, 988, 987), (1371, 1370, 1378, 1379), (1372, 1371, 1379, 1380), (1016, 1017, 1002, 1001), (1373, 1372, 1380, 1381), (1017, 1018, 1003, 1002), (1374, 1373, 1381, 1382), (1375, 1374, 1382, 1383), (1018, 1019, 1004, 1003), (1012, 1013, 998, 997), (1369, 1368, 1376, 1377), (1013, 1014, 999, 998), (1382, 1381, 875, 876), (1014, 1015, 1000, 999), (1383, 1382, 876, 885), (1015, 1016, 1001, 1000), (1377, 1376, 870, 871), (1031, 1032, 1017, 1016), (1378, 1377, 871, 872), (1379, 1378, 872, 873), (1032, 1033, 1018, 1017), (1380, 1379, 873, 874), (1381, 1380, 874, 875), (1033, 1034, 1019, 1018), (873, 872, 888, 889), (1027, 1028, 1013, 1012), (1028, 1029, 1014, 1013), (1029, 1030, 1015, 1014), (874, 873, 889, 890), (1030, 1031, 1016, 1015), (875, 874, 890, 891), (1044, 1045, 1030, 1029), (876, 875, 891, 900), (1045, 1046, 1031, 1030), (885, 876, 900, 901), (1046, 1047, 1032, 1031), (871, 870, 886, 887), (1047, 1048, 1033, 1032), (872, 871, 887, 888), (901, 900, 916, 917), (1048, 1049, 1034, 1033), (1042, 1043, 1028, 1027), (887, 886, 902, 903), (1043, 1044, 1029, 1028), (888, 887, 903, 904), (1063, 1064, 1049, 1048), (1057, 1058, 1043, 1042), (889, 888, 904, 905), (1058, 1059, 1044, 1043), (890, 889, 905, 906), (1059, 1060, 1045, 1044), (891, 890, 906, 915), (1060, 1061, 1046, 1045), (900, 891, 915, 916), (1061, 1062, 1047, 1046), (915, 906, 930, 931), (1062, 1063, 1048, 1047), (916, 915, 931, 932), (917, 916, 932, 933), (1076, 1077, 1062, 1061), (903, 902, 918, 919), (1077, 1078, 1063, 1062), (904, 903, 919, 920), (905, 904, 920, 921), (1078, 1079, 1064, 1063), (1072, 1073, 1058, 1057), (906, 905, 921, 930), (1073, 1074, 1059, 1058), (921, 920, 936, 945), (1074, 1075, 1060, 1059), (930, 921, 945, 946), (1075, 1076, 1061, 1060), (931, 930, 946, 947), (1089, 1090, 1075, 1074), (932, 931, 947, 948), (1090, 1091, 1076, 1075), (933, 932, 948, 949), (1091, 1092, 1077, 1076), (919, 918, 934, 935), (1092, 1093, 1078, 1077), (920, 919, 935, 936), (949, 948, 964, 965), (1093, 1094, 1079, 1078), (1087, 1088, 1073, 1072), (935, 934, 950, 951), (1088, 1089, 1074, 1073), (936, 935, 951, 960), (1108, 1109, 1094, 1093), (1102, 1103, 1088, 1087), (945, 936, 960, 961), (1103, 1104, 1089, 1088), (946, 945, 961, 962), (1104, 1105, 1090, 1089), (947, 946, 962, 963), (1105, 1106, 1091, 1090), (948, 947, 963, 964), (1106, 1107, 1092, 1091), (963, 962, 979, 980), (1107, 1108, 1093, 1092), (964, 963, 980, 981), (965, 964, 981, 990), (1121, 1122, 1107, 1106), (951, 950, 975, 976), (1122, 1123, 1108, 1107), (960, 951, 976, 977), (961, 960, 977, 978), (1123, 1124, 1109, 1108), (1117, 1118, 1103, 1102), (962, 961, 978, 979), (1118, 1119, 1104, 1103), (978, 977, 993, 994), (1119, 1120, 1105, 1104), (979, 978, 994, 995), (1120, 1121, 1106, 1105), (980, 979, 995, 996), (981, 980, 996, 1005), (1134, 1135, 1120, 1119), (990, 981, 1005, 1006), (1135, 1136, 1121, 1120), (976, 975, 991, 992), (1136, 1137, 1122, 1121), (977, 976, 992, 993), (1137, 1138, 1123, 1122), (1006, 1005, 1021, 1022), (992, 991, 1007, 1008), (1138, 1139, 1124, 1123), (1132, 1133, 1118, 1117), (993, 992, 1008, 1009), (1133, 1134, 1119, 1118), (994, 993, 1009, 1010), (995, 994, 1010, 1011), (1153, 1154, 1139, 1138), (1147, 1148, 1133, 1132), (996, 995, 1011, 1020), (1148, 1149, 1134, 1133), (1005, 996, 1020, 1021), (1149, 1150, 1135, 1134), (1020, 1011, 1035, 1036), (1150, 1151, 1136, 1135), (1021, 1020, 1036, 1037), (1151, 1152, 1137, 1136), (1022, 1021, 1037, 1038), (1152, 1153, 1138, 1137), (1165, 1166, 1151, 1150), (1008, 1007, 1023, 1024), (1166, 1167, 1152, 1151), (1009, 1008, 1024, 1025), (1167, 1168, 1153, 1152), (1010, 1009, 1025, 1026), (1011, 1010, 1026, 1035), (1168, 1169, 1154, 1153), (1162, 1163, 1148, 1147), (1025, 1024, 1040, 1041), (1163, 1164, 1149, 1148), (1026, 1025, 1041, 1050), (1164, 1165, 1150, 1149), (1035, 1026, 1050, 1051), (1178, 1179, 1164, 1163), (1036, 1035, 1051, 1052), (1179, 1180, 1165, 1164), (1037, 1036, 1052, 1053), (1180, 1181, 1166, 1165), (1038, 1037, 1053, 1054), (1181, 1182, 1167, 1166), (1024, 1023, 1039, 1040), (1182, 1183, 1168, 1167), (1053, 1052, 1068, 1069), (1054, 1053, 1069, 1070), (1183, 1184, 1169, 1168), (1177, 1178, 1163, 1162), (1040, 1039, 1055, 1056), (1197, 1198, 1183, 1182), (1041, 1040, 1056, 1065), (1050, 1041, 1065, 1066), (1198, 1199, 1184, 1183), (1192, 1193, 1178, 1177), (1051, 1050, 1066, 1067), (1193, 1194, 1179, 1178), (1052, 1051, 1067, 1068), (1194, 1195, 1180, 1179), (1067, 1066, 1082, 1083), (1195, 1196, 1181, 1180), (1068, 1067, 1083, 1084), (1196, 1197, 1182, 1181), (1069, 1068, 1084, 1085), (1211, 1212, 1196, 1195), (1070, 1069, 1085, 1086), (1212, 1213, 1197, 1196), (1056, 1055, 1071, 1080), (1213, 1214, 1198, 1197), (1065, 1056, 1080, 1081), (1066, 1065, 1081, 1082), (1214, 1215, 1199, 1198), (1208, 1209, 1193, 1192), (1081, 1080, 1096, 1097), (1209, 1210, 1194, 1193), (1082, 1081, 1097, 1098), (1210, 1211, 1195, 1194), (1083, 1082, 1098, 1099), (1224, 1225, 1210, 1209), (1084, 1083, 1099, 1100), (1225, 1226, 1211, 1210), (1085, 1084, 1100, 1101), (1226, 1227, 1212, 1211), (1086, 1085, 1101, 1110), (1227, 1228, 1213, 1212), (1080, 1071, 1095, 1096), (1228, 1229, 1214, 1213), (1101, 1100, 1116, 1125), (1110, 1101, 1125, 1126), (1229, 1230, 1215, 1214), (1223, 1224, 1209, 1208), (1096, 1095, 1111, 1112), (1244, 1245, 1229, 1228), (1097, 1096, 1112, 1113), (1098, 1097, 1113, 1114), (1245, 1246, 1230, 1229), (1239, 1240, 1224, 1223), (1099, 1098, 1114, 1115), (1240, 1241, 1225, 1224), (1100, 1099, 1115, 1116), (1241, 1242, 1226, 1225), (1115, 1114, 1130, 1131), (1242, 1243, 1227, 1226), (1116, 1115, 1131, 1140), (1243, 1244, 1228, 1227), (1125, 1116, 1140, 1141), (1259, 1260, 1243, 1242), (1126, 1125, 1141, 1142), (1260, 1261, 1244, 1243), (1112, 1111, 1127, 1128), (1261, 1262, 1245, 1244), (1113, 1112, 1128, 1129), (1114, 1113, 1129, 1130), (1262, 1263, 1246, 1245), (1256, 1257, 1240, 1239), (1129, 1128, 1144, 1145), (1257, 1258, 1241, 1240), (1130, 1129, 1145, 1146), (1258, 1259, 1242, 1241), (1131, 1130, 1146, 1155), (1140, 1131, 1155, 1156), (1274, 1275, 1258, 1257), (1141, 1140, 1156, 1157), (1275, 1276, 1259, 1258), (1142, 1141, 1157, 1158), (1276, 1277, 1260, 1259), (1128, 1127, 1143, 1144), (1277, 1278, 1261, 1260), (1157, 1156, 1172, 1173), (1278, 1279, 1262, 1261), (1158, 1157, 1173, 1174), (1144, 1143, 1159, 1160), (1279, 1280, 1263, 1262), (1273, 1274, 1257, 1256), (1145, 1144, 1160, 1161), (1295, 1296, 1279, 1278), (1146, 1145, 1161, 1170), (1155, 1146, 1170, 1171), (1296, 1297, 1280, 1279), (1290, 1291, 1274, 1273), (1156, 1155, 1171, 1172), (1291, 1292, 1275, 1274), (1171, 1170, 1186, 1187), (1292, 1293, 1276, 1275), (1172, 1171, 1187, 1188), (1293, 1294, 1277, 1276), (1173, 1172, 1188, 1189), (1294, 1295, 1278, 1277), (1309, 1310, 1293, 1292), (1174, 1173, 1189, 1190), (1310, 1311, 1294, 1293), (1160, 1159, 1175, 1176), (1311, 1312, 1295, 1294), (1161, 1160, 1176, 1185), (1312, 1313, 1296, 1295), (1170, 1161, 1185, 1186), (1187, 1186, 1203, 1204), (1313, 1314, 1297, 1296), (1307, 1308, 1291, 1290), (1188, 1187, 1204, 1205), (1308, 1309, 1292, 1291), (1189, 1188, 1205, 1206), (1330, 1331, 1314, 1313), (1324, 1325, 1308, 1307), (1190, 1189, 1206, 1207), (1325, 1326, 1309, 1308), (1176, 1175, 1191, 1201), (1326, 1327, 1310, 1309), (1185, 1176, 1201, 1202), (1327, 1328, 1311, 1310), (1186, 1185, 1202, 1203), (1328, 1329, 1312, 1311), (1202, 1201, 1217, 1218), (1329, 1330, 1313, 1312), (1203, 1202, 1218, 1219), (1204, 1203, 1219, 1220), (1345, 1346, 1329, 1328), (1205, 1204, 1220, 1221), (1346, 1347, 1330, 1329), (1206, 1205, 1221, 1222), (1207, 1206, 1222, 1232), (1347, 1348, 1331, 1330), (1341, 1342, 1325, 1324), (1201, 1191, 1216, 1217), (1342, 1343, 1326, 1325), (1222, 1221, 1238, 1249), (1343, 1344, 1327, 1326), (1232, 1222, 1249, 1250), (1344, 1345, 1328, 1327), (1217, 1216, 1233, 1234), (1360, 1361, 1344, 1343), (1218, 1217, 1234, 1235), (1361, 1362, 1345, 1344), (1219, 1218, 1235, 1236), (1362, 1363, 1346, 1345), (1220, 1219, 1236, 1237), (1363, 1364, 1347, 1346), (1221, 1220, 1237, 1238), (1237, 1236, 1254, 1255), (1364, 1365, 1348, 1347), (1358, 1359, 1342, 1341), (1238, 1237, 1255, 1266), (1359, 1360, 1343, 1342), (1249, 1238, 1266, 1267), (1250, 1249, 1267, 1268), (899, 1200, 884), (914, 1200, 899), (1234, 1233, 1251, 1252), (1235, 1234, 1252, 1253), (929, 1200, 914), (1236, 1235, 1253, 1254), (944, 1200, 929), (959, 1200, 944), (1253, 1252, 1270, 1271), (1254, 1253, 1271, 1272), (974, 1200, 959), (1255, 1254, 1272, 1283), (989, 1200, 974), (1004, 1200, 989), (1266, 1255, 1283, 1284), (1267, 1266, 1284, 1285), (1019, 1200, 1004), (1034, 1200, 1019), (1268, 1267, 1285, 1286), (1252, 1251, 1269, 1270), (1049, 1200, 1034), (1064, 1200, 1049), (1285, 1284, 1302, 1303), (1286, 1285, 1303, 1304), (1079, 1200, 1064), (1270, 1269, 1287, 1288), (1094, 1200, 1079), (1109, 1200, 1094), (1271, 1270, 1288, 1289), (1272, 1271, 1289, 1300), (1124, 1200, 1109), (1283, 1272, 1300, 1301), (1139, 1200, 1124), (1154, 1200, 1139), (1284, 1283, 1301, 1302), (1301, 1300, 1317, 1318), (1169, 1200, 1154), (1184, 1200, 1169), (1302, 1301, 1318, 1319), (1199, 1200, 1184), (1303, 1302, 1319, 1320), (1304, 1303, 1320, 1321), (1215, 1200, 1199), (1230, 1200, 1215), (1288, 1287, 1305, 1306), (1246, 1200, 1230), (1289, 1288, 1306, 1316), (1300, 1289, 1316, 1317), (1263, 1200, 1246), (1280, 1200, 1263), (1306, 1305, 1322, 1323), (1316, 1306, 1323, 1334), (1297, 1200, 1280), (1317, 1316, 1334, 1335), (1314, 1200, 1297), (1331, 1200, 1314), (1318, 1317, 1335, 1336), (1319, 1318, 1336, 1337), (1348, 1200, 1331), (1320, 1319, 1337, 1338), (1365, 1200, 1348), (883, 884, 1365, 1364), (877, 878, 1359, 1358), (1321, 1320, 1338, 1339), (884, 1200, 1365), (878, 879, 1360, 1359), (1336, 1335, 1353, 1354), (879, 880, 1361, 1360), (1337, 1336, 1354, 1355), (880, 881, 1362, 1361), (1338, 1337, 1355, 1356), (881, 882, 1363, 1362), (1339, 1338, 1356, 1357), (1323, 1322, 1340, 1351), (882, 883, 1364, 1363), (1334, 1323, 1351, 1352), (1335, 1334, 1352, 1353), (1617, 1616, 1560, 1561), (1618, 1617, 1561, 1569), (1619, 1618, 1569, 1570), (1620, 1619, 1570, 1578), (1621, 1620, 1578, 1579), (1613, 1432, 1552), (1622, 1621, 1579, 1587), (1616, 1613, 1552, 1560), (1552, 1432, 1588), (1588, 1432, 1625), (1625, 1432, 1633), (1633, 1432, 1384), (1384, 1432, 1392), (1392, 1432, 1400), (1400, 1432, 1408), (1408, 1432, 1416), (1416, 1432, 1424), (1424, 1432, 1433), (1433, 1432, 1441), (1441, 1432, 1449), (1449, 1432, 1457), (1457, 1432, 1465), (1465, 1432, 1473), (1473, 1432, 1481), (1481, 1432, 1489), (1489, 1432, 1497), (1497, 1432, 1505), (1505, 1432, 1513), (1513, 1432, 1521), (1521, 1432, 1529), (1529, 1432, 1537), (1537, 1432, 1545), (1545, 1432, 1554), (1554, 1432, 1564), (1564, 1432, 1574), (1574, 1432, 1584), (1584, 1432, 1594), (1594, 1432, 1603), (1603, 1432, 1613), (1579, 1578, 1615, 1623), (1587, 1579, 1623, 1624), (1560, 1552, 1588, 1596), (1561, 1560, 1596, 1605), (1569, 1561, 1605, 1606), (1570, 1569, 1606, 1614), (1578, 1570, 1614, 1615), (1614, 1606, 1628, 1629), (1615, 1614, 1629, 1630), (1623, 1615, 1630, 1631), (1624, 1623, 1631, 1632), (1596, 1588, 1625, 1626), (1605, 1596, 1626, 1627), (1606, 1605, 1627, 1628), (1627, 1626, 1634, 1635), (1628, 1627, 1635, 1636), (1629, 1628, 1636, 1637), (1630, 1629, 1637, 1638), (1631, 1630, 1638, 1639), (1632, 1631, 1639, 1640), (1626, 1625, 1633, 1634), (1639, 1638, 1389, 1390), (1640, 1639, 1390, 1391), (1634, 1633, 1384, 1385), (1635, 1634, 1385, 1386), (1636, 1635, 1386, 1387), (1637, 1636, 1387, 1388), (1638, 1637, 1388, 1389), (1387, 1386, 1394, 1395), (1388, 1387, 1395, 1396), (1389, 1388, 1396, 1397), (1390, 1389, 1397, 1398), (1391, 1390, 1398, 1399), (1385, 1384, 1392, 1393), (1386, 1385, 1393, 1394), (1399, 1398, 1406, 1407), (1393, 1392, 1400, 1401), (1394, 1393, 1401, 1402), (1395, 1394, 1402, 1403), (1396, 1395, 1403, 1404), (1397, 1396, 1404, 1405), (1398, 1397, 1405, 1406), (1405, 1404, 1412, 1413), (1406, 1405, 1413, 1414), (1407, 1406, 1414, 1415), (1401, 1400, 1408, 1409), (1402, 1401, 1409, 1410), (1403, 1402, 1410, 1411), (1404, 1403, 1411, 1412), (1411, 1410, 1418, 1419), (1412, 1411, 1419, 1420), (1413, 1412, 1420, 1421), (1414, 1413, 1421, 1422), (1415, 1414, 1422, 1423), (1409, 1408, 1416, 1417), (1410, 1409, 1417, 1418), (1423, 1422, 1430, 1431), (1417, 1416, 1424, 1425), (1418, 1417, 1425, 1426), (1419, 1418, 1426, 1427), (1420, 1419, 1427, 1428), (1421, 1420, 1428, 1429), (1422, 1421, 1429, 1430), (1429, 1428, 1437, 1438), (1430, 1429, 1438, 1439), (1431, 1430, 1439, 1440), (1425, 1424, 1433, 1434), (1426, 1425, 1434, 1435), (1427, 1426, 1435, 1436), (1428, 1427, 1436, 1437), (1436, 1435, 1443, 1444), (1437, 1436, 1444, 1445), (1438, 1437, 1445, 1446), (1439, 1438, 1446, 1447), (1440, 1439, 1447, 1448), (1434, 1433, 1441, 1442), (1435, 1434, 1442, 1443), (1448, 1447, 1455, 1456), (1442, 1441, 1449, 1450), (1443, 1442, 1450, 1451), (1444, 1443, 1451, 1452), (1445, 1444, 1452, 1453), (1446, 1445, 1453, 1454), (1447, 1446, 1454, 1455), (1454, 1453, 1461, 1462), (1455, 1454, 1462, 1463), (1456, 1455, 1463, 1464), (1450, 1449, 1457, 1458), (1451, 1450, 1458, 1459), (1452, 1451, 1459, 1460), (1453, 1452, 1460, 1461), (1459, 1458, 1466, 1467), (1460, 1459, 1467, 1468), (1461, 1460, 1468, 1469), (1462, 1461, 1469, 1470), (1463, 1462, 1470, 1471), (1464, 1463, 1471, 1472), (1458, 1457, 1465, 1466), (1471, 1470, 1478, 1479), (1472, 1471, 1479, 1480), (1466, 1465, 1473, 1474), (1467, 1466, 1474, 1475), (1468, 1467, 1475, 1476), (1469, 1468, 1476, 1477), (1470, 1469, 1477, 1478), (1477, 1476, 1484, 1485), (1478, 1477, 1485, 1486), (1479, 1478, 1486, 1487), (1480, 1479, 1487, 1488), (1474, 1473, 1481, 1482), (1475, 1474, 1482, 1483), (1476, 1475, 1483, 1484), (1483, 1482, 1490, 1491), (1484, 1483, 1491, 1492), (1485, 1484, 1492, 1493), (1486, 1485, 1493, 1494), (1487, 1486, 1494, 1495), (1488, 1487, 1495, 1496), (1482, 1481, 1489, 1490), (1495, 1494, 1502, 1503), (1496, 1495, 1503, 1504), (1490, 1489, 1497, 1498), (1491, 1490, 1498, 1499), (1492, 1491, 1499, 1500), (1493, 1492, 1500, 1501), (1494, 1493, 1501, 1502), (1501, 1500, 1508, 1509), (1502, 1501, 1509, 1510), (1503, 1502, 1510, 1511), (1504, 1503, 1511, 1512), (1498, 1497, 1505, 1506), (1499, 1498, 1506, 1507), (1500, 1499, 1507, 1508), (1507, 1506, 1514, 1515), (1508, 1507, 1515, 1516), (1509, 1508, 1516, 1517), (1510, 1509, 1517, 1518), (1511, 1510, 1518, 1519), (1512, 1511, 1519, 1520), (1506, 1505, 1513, 1514), (1519, 1518, 1526, 1527), (1520, 1519, 1527, 1528), (1514, 1513, 1521, 1522), (1515, 1514, 1522, 1523), (1516, 1515, 1523, 1524), (1517, 1516, 1524, 1525), (1518, 1517, 1525, 1526), (1525, 1524, 1532, 1533), (1526, 1525, 1533, 1534), (1527, 1526, 1534, 1535), (1528, 1527, 1535, 1536), (1522, 1521, 1529, 1530), (1523, 1522, 1530, 1531), (1524, 1523, 1531, 1532), (1533, 1532, 1540, 1541), (1534, 1533, 1541, 1542), (1535, 1534, 1542, 1543), (1536, 1535, 1543, 1544), (1530, 1529, 1537, 1538), (1531, 1530, 1538, 1539), (1532, 1531, 1539, 1540), (1539, 1538, 1546, 1547), (1540, 1539, 1547, 1548), (1541, 1540, 1548, 1549), (1542, 1541, 1549, 1550), (1543, 1542, 1550, 1551), (1544, 1543, 1551, 1553), (1538, 1537, 1545, 1546), (1551, 1550, 1559, 1562), (1553, 1551, 1562, 1563), (1546, 1545, 1554, 1555), (1547, 1546, 1555, 1556), (1548, 1547, 1556, 1557), (1549, 1548, 1557, 1558), (1550, 1549, 1558, 1559), (1558, 1557, 1567, 1568), (1559, 1558, 1568, 1571), (1562, 1559, 1571, 1572), (1563, 1562, 1572, 1573), (1555, 1554, 1564, 1565), (1556, 1555, 1565, 1566), (1557, 1556, 1566, 1567), (1566, 1565, 1575, 1576), (1567, 1566, 1576, 1577), (1568, 1567, 1577, 1580), (1571, 1568, 1580, 1581), (1572, 1571, 1581, 1582), (1573, 1572, 1582, 1583), (1565, 1564, 1574, 1575), (1582, 1581, 1591, 1592), (1583, 1582, 1592, 1593), (1575, 1574, 1584, 1585), (1576, 1575, 1585, 1586), (1577, 1576, 1586, 1589), (1580, 1577, 1589, 1590), (1581, 1580, 1590, 1591), (1590, 1589, 1598, 1599), (1591, 1590, 1599, 1600), (1592, 1591, 1600, 1601), (1593, 1592, 1601, 1602), (1585, 1584, 1594, 1595), (1586, 1585, 1595, 1597), (1589, 1586, 1597, 1598), (1595, 1594, 1603, 1604), (1597, 1595, 1604, 1607), (1598, 1597, 1607, 1608), (1599, 1598, 1608, 1609), (1600, 1599, 1609, 1610), (1601, 1600, 1610, 1611), (1602, 1601, 1611, 1612), (1609, 1608, 1618, 1619), (1610, 1609, 1619, 1620), (1611, 1610, 1620, 1621), (1612, 1611, 1621, 1622), (1604, 1603, 1613, 1616), (1607, 1604, 1616, 1617), (1608, 1607, 1617, 1618)])
me_cube.polygons.foreach_set('use_smooth', [1, 1, 1, 1, 1, 1, 1, 1, 1, 1, 1, 1, 1, 1, 1, 1, 1, 1, 1, 1, 1, 1, 1, 1, 1, 1, 1, 1, 1, 1, 1, 1, 1, 1, 1, 1, 1, 1, 1, 1, 1, 1, 1, 1, 1, 1, 1, 1, 1, 1, 1, 1, 1, 1, 1, 1, 1, 1, 1, 1, 1, 1, 1, 1, 1, 1, 1, 1, 1, 1, 1, 1, 1, 1, 1, 1, 1, 1, 1, 1, 1, 1, 1, 1, 1, 1, 1, 1, 1, 1, 1, 1, 1, 1, 1, 1, 1, 1, 1, 1, 1, 1, 1, 1, 1, 1, 1, 1, 1, 1, 1, 1, 1, 1, 1, 1, 1, 1, 1, 1, 1, 1, 1, 1, 1, 1, 1, 1, 1, 1, 1, 1, 1, 1, 1, 1, 1, 1, 1, 1, 1, 1, 1, 1, 1, 1, 1, 1, 1, 1, 1, 1, 1, 1, 1, 1, 1, 1, 1, 1, 1, 1, 1, 1, 1, 1, 1, 1, 1, 1, 1, 1, 1, 1, 1, 1, 1, 1, 1, 1, 1, 1, 1, 1, 1, 1, 1, 1, 1, 1, 1, 1, 0, 0, 1, 0, 0, 0, 0, 0, 0, 0, 0, 0, 0, 0, 0, 0, 0, 0, 0, 0, 0, 0, 0, 0, 0, 1, 0, 0, 1, 0, 0, 0, 0, 0, 0, 0, 0, 0, 0, 0, 0, 0, 0, 0, 0, 0, 0, 0, 0, 0, 0, 0, 0, 0, 0, 0, 0, 0, 0, 0, 0, 0, 0, 0, 0, 0, 0, 0, 0, 0, 0, 0, 0, 0, 0, 0, 0, 0, 0, 0, 0, 0, 0, 0, 0, 0, 0, 0, 0, 0, 0, 0, 0, 0, 0, 0, 0, 0, 0, 0, 1, 1, 1, 1, 1, 1, 1, 1, 1, 1, 1, 1, 1, 1, 1, 1, 1, 1, 1, 1, 1, 1, 1, 1, 1, 1, 1, 1, 1, 1, 1, 1, 1, 1, 1, 1, 1, 1, 1, 1, 1, 1, 1, 1, 1, 1, 1, 1, 1, 1, 1, 1, 1, 1, 1, 1, 1, 1, 1, 1, 1, 1, 1, 1, 1, 1, 1, 1, 1, 1, 1, 1, 1, 1, 1, 1, 1, 1, 1, 1, 1, 1, 1, 1, 1, 1, 1, 1, 1, 1, 1, 1, 1, 1, 1, 1, 1, 1, 1, 1, 1, 1, 1, 1, 1, 1, 1, 1, 1, 1, 1, 1, 1, 1, 1, 1, 1, 1, 1, 1, 1, 1, 1, 1, 1, 1, 1, 1, 1, 1, 1, 1, 1, 1, 1, 1, 1, 1, 1, 1, 1, 1, 1, 1, 1, 1, 1, 1, 1, 1, 1, 1, 1, 1, 1, 1, 1, 1, 1, 1, 1, 1, 1, 1, 1, 1, 1, 1, 1, 1, 1, 1, 1, 1, 1, 1, 1, 1, 1, 1, 1, 1, 1, 1, 1, 1, 1, 1, 1, 1, 1, 1, 1, 1, 1, 1, 1, 1, 1, 1, 1, 1, 1, 1, 1, 1, 1, 1, 1, 1, 1, 1, 1, 1, 1, 1, 1, 1, 1, 1, 1, 1, 1, 1, 1, 1, 1, 1, 1, 1, 1, 1, 1, 1, 1, 1, 1, 1, 1, 1, 1, 1, 1, 1, 1, 1, 1, 1, 1, 1, 1, 1, 1, 1, 1, 1, 0, 0, 0, 0, 0, 0, 0, 0, 0, 0, 0, 0, 0, 0, 0, 0, 0, 0, 0, 0, 0, 0, 0, 0, 0, 0, 0, 0, 0, 0, 0, 0, 0, 0, 0, 0, 0, 0, 0, 0, 0, 0, 0, 0, 0, 0, 0, 0, 1, 1, 1, 1, 1, 1, 1, 1, 1, 1, 1, 1, 1, 1, 1, 1, 1, 1, 1, 1, 1, 1, 1, 1, 1, 1, 1, 1, 1, 1, 1, 1, 1, 1, 1, 1, 1, 1, 1, 1, 1, 1, 1, 1, 1, 1, 1, 1, 1, 1, 1, 1, 1, 1, 1, 1, 1, 1, 1, 1, 1, 1, 1, 1, 1, 1, 1, 1, 1, 1, 1, 1, 1, 1, 1, 1, 1, 1, 1, 1, 1, 1, 1, 1, 1, 1, 1, 1, 1, 1, 1, 1, 1, 1, 1, 1, 1, 1, 1, 1, 1, 1, 1, 1, 1, 1, 1, 1, 1, 1, 1, 1, 1, 1, 1, 1, 1, 1, 1, 1, 1, 1, 1, 1, 1, 1, 1, 1, 1, 1, 1, 1, 1, 1, 1, 1, 1, 1, 1, 1, 1, 1, 1, 1, 1, 1, 1, 1, 1, 1, 1, 1, 1, 1, 1, 1, 1, 1, 1, 1, 1, 1, 1, 1, 1, 1, 1, 1, 1, 1, 1, 1, 1, 1, 1, 1, 1, 1, 1, 1, 1, 1, 1, 1, 1, 1, 1, 1, 1, 1, 1, 1, 1, 1, 1, 1, 1, 1, 1, 1, 1, 1, 1, 1, 1, 1, 1, 1, 1, 1, 1, 1, 1, 1, 1, 1, 1, 1, 1, 1, 1, 1, 1, 1, 1, 1, 1, 1, 1, 1, 1, 1, 1, 1, 1, 1, 1, 1, 1, 1, 1, 1, 1, 1, 1, 1, 1, 1, 1, 1, 1, 1, 1, 1, 1, 1, 1, 1, 1, 1, 1, 1, 1, 1, 1, 1, 1, 1, 1, 1, 1, 1, 1, 1, 1, 1, 1, 1, 1, 1, 1, 1, 1, 1, 1, 1, 0, 0, 1, 0, 1, 1, 1, 1, 1, 0, 0, 0, 0, 0, 0, 0, 0, 0, 0, 0, 0, 0, 0, 0, 0, 0, 0, 0, 0, 0, 0, 0, 0, 0, 0, 0, 0, 0, 0, 0, 0, 0, 0, 0, 0, 0, 0, 0, 0, 0, 0, 0, 0, 0, 0, 0, 0, 0, 0, 0, 0, 0, 0, 0, 0, 0, 0, 0, 0, 0, 0, 0, 0, 0, 0, 0, 0, 0, 0, 0, 0, 0, 0, 0, 0, 0, 0, 0, 0, 0, 0, 0, 0, 0, 0, 0, 0, 0, 0, 0, 0, 0, 0, 0, 0, 0, 0, 0, 0, 0, 0, 0, 0, 0, 0, 0, 0, 0, 0, 0, 0, 0, 0, 0, 0, 0, 0, 0, 0, 0, 0, 0, 0, 0, 0, 0, 0, 0, 0, 0, 0, 0, 0, 0, 0, 0, 0, 0, 0, 0, 0, 0, 0, 0, 0, 0, 0, 0, 0, 0, 0, 0, 0, 0, 0, 0, 0, 0, 0, 0, 0, 0, 0, 0, 0, 0, 0, 0, 0, 0, 0, 0, 0, 0, 0, 0, 0, 0, 0, 0, 0, 0, 0, 0, 0, 0, 0, 0, 0, 0, 0, 0, 0, 0, 0, 0, 0, 0, 0, 0, 0, 0, 0, 0, 0, 0, 0, 0, 0, 0, 0, 0, 0, 0, 0, 0, 0, 0, 0, 0, 0, 0, 0, 0, 0, 0, 0, 0, 0, 0, 0, 0, 0, 0, 0, 0, 0, 0, 0, 0, 0, 0, 0, 0, 0, 0, 0, 0, 0, 0, 0, 0, 0, 0, 0, 0, 0, 0, 0, 0, 0, 0, 0, 0, 0, 0, 0, 0, 0, 0, 0, 0, 0, 0, 0, 0, 0, 0, 0, 0, 0, 0, 0, 0, 0, 0, 0, 0, 0, 0, 0, 0, 0, 0, 0, 0, 0, 0, 0, 0, 0, 0, 0, 0, 0, 0, 0, 0, 0, 0, 0, 0, 0, 0, 0, 0, 0, 0, 0, 0, 0, 0, 0, 0, 0, 0, 0, 0, 0, 0, 0, 0, 0, 0, 0, 0, 0, 0, 0, 0, 0, 0, 0, 0, 0, 0, 0, 0, 0, 0, 0, 0, 0, 0, 0, 0, 0, 0, 0, 0, 0, 0, 0, 0, 0, 0, 0, 0, 0, 0, 0, 0, 0, 0, 0, 0, 0, 0, 0, 0, 0, 0, 0, 0, 0, 0, 0, 0, 0, 0, 0, 0, 0, 0, 0, 0, 0, 0, 0, 0, 0, 0, 0, 0, 0, 0, 0, 0, 0, 0, 0, 0, 0, 0, 0, 0, 0, 0, 0, 0, 0, 0, 0, 0, 0, 0, 0, 0, 0, 0, 0, 0, 0, 0, 0, 0, 0, 0, 0, 0, 0, 0, 0, 0, 0, 0, 0, 0, 0, 0, 0, 0, 0, 0, 0, 0, 0, 0, 0, 0, 0, 0, 0, 0, 0, 0, 0, 0, 0, 0, 0, 0, 0, 0, 0, 0, 0, 0, 0, 0, 0, 0, 0, 0, 0, 0, 0, 0, 0, 0, 0, 0, 0, 0, 0, 0, 0, 0, 0, 0, 0, 0, 0, 0, 0, 0, 0, 0, 0, 0, 0, 0, 0, 0, 0, 0, 0, 0, 0, 0, 0, 0, 0, 0, 0, 0, 0, 0, 0, 0, 0, 0, 0, 0, 0, 0, 0, 0, 0, 0, 0, 0, 0, 0, 0, 0, 0, 0, 0, 0, 0, 0, 0, 0, 0, 0, 0, 0, 0, 0, 0, 0, 0, 0, 0, 0, 0, 0, 0, 0, 0, 0, 0, 0, 0, 0, 0, 0, 0, 0, 0, 0, 0, 0, 0, 0, 0, 0, 0, 0, 0, 0, 0, 0, 0, 0, 0, 0, 0, 0, 0, 0, 0, 0, 0, 0, 0, 0, 0, 0, 0, 0, 0, 0, 0, 0, 0, 0, 0, 0, 0, 0, 0, 0, 0, 0, 0, 0, 0, 0, 0, 0, 0, 0, 0, 0, 0, 0, 0, 0, 0, 0, 0, 0, 0, 0, 0, 0, 0, 0, 0, 0, 0, 0, 0, 0, 0, 0, 0, 0, 0, 0, 0, 0, 0, 0, 0, 0, 0, 0, 0, 0, 0, 0, 0, 0, 0, 0, 0, 0, 0, 0, 0, 0, 0, 0, 0, 0, 0, 0, 0, 0, 0, 0, 0, 0, 0, 0, 0, 0, 0, 0, 0, 0, 0, 0, 0, 0, 0, 0, 0, 0, 0, 0, 0, 0, 0, 0, 0, 0, 0, 0, 0, 0, 0, 0, 0, 0, 0, 0, 0, 0, 0, 0, 0, 0, 0, 0, 0, 0, 0, 0, 0, 0, 0, 0, 0, 0, 0, 0, 0, 0, 0, 0, 0, 0, 0, 0, 0, 0, 0, 0, 0, 0, 0, 0, 0, 0, 0, 0, 0, 0, 0, 0, 0, 0, 0, 0, 0, 0, 0, 0, 0, 0])
me_cube.materials.append(mat_material)
me_cube.use_remesh_preserve_volume = False
me_cube.use_remesh_preserve_attributes = False
me_cube.use_mirror_vertex_groups = False
me_cube.update()

# ---- objects
ob_cube = bpy.data.objects.new('Cube', me_cube)
ob_lamp = bpy.data.objects.new('Lamp', light_lamp)
ob_camera = bpy.data.objects.new('Camera', cam_camera)

# ---- transforms, parenting, visibility, modifiers, constraints
ob_cube.location = (0.0, 0.0, 0.0)
ob_cube.lock_rotations_4d = False
ob_cube.empty_display_type = 'ARROWS'
ob_cube.lineart.crease_threshold = 0.0
ob_lamp.location = (4.076, 1.005, 5.904)
ob_lamp.rotation_euler = (0.6503, 0.05522, 1.866)
ob_lamp.lock_rotations_4d = False
ob_lamp.empty_display_type = 'ARROWS'
ob_lamp.color = (0.0, 0.0, 0.0, 0.0)
ob_lamp.lineart.crease_threshold = 0.0
ob_camera.location = (7.481, -6.508, 5.344)
ob_camera.rotation_euler = (1.109, 0.01082, 0.8149)
ob_camera.lock_rotations_4d = False
ob_camera.empty_display_type = 'ARROWS'
ob_camera.color = (0.0, 0.0, 0.0, 0.0)
ob_camera.display_type = 'WIRE'
ob_camera.lineart.crease_threshold = 0.0

# ---- collection membership
col_collection_1.objects.link(ob_cube)
col_collection_1.objects.link(ob_lamp)
col_collection_1.objects.link(ob_camera)

# ---- scene / render settings (as saved in the file)
scene.camera = ob_camera
scene.frame_start = 1; scene.frame_end = 250; scene.frame_set(1)
scene.render.engine = 'BLENDER_EEVEE_NEXT'
scene.render.image_settings.color_mode = 'RGB'
scene.render.image_settings.compression = 90
scene.render.resolution_percentage = 50
scene.render.dither_intensity = 0.0
scene.render.bake_margin = 2
scene.render.bake_bias = 0.0
scene.cycles.use_denoising = False
scene.cycles.samples = 10
scene.cycles.sampling_pattern = 'TABULATED_SOBOL'
scene.cycles.light_sampling_threshold = 0.0
scene.cycles.use_adaptive_sampling = False
scene.cycles.use_light_tree = False
scene.cycles.blur_glossy = 0.0
scene.cycles.volume_bounces = 1
scene.cycles.pixel_filter_type = 'GAUSSIAN'
scene.cycles.sample_clamp_indirect = 0.0
scene.view_settings.view_transform = 'Standard'
bpy.context.view_layer.update()
